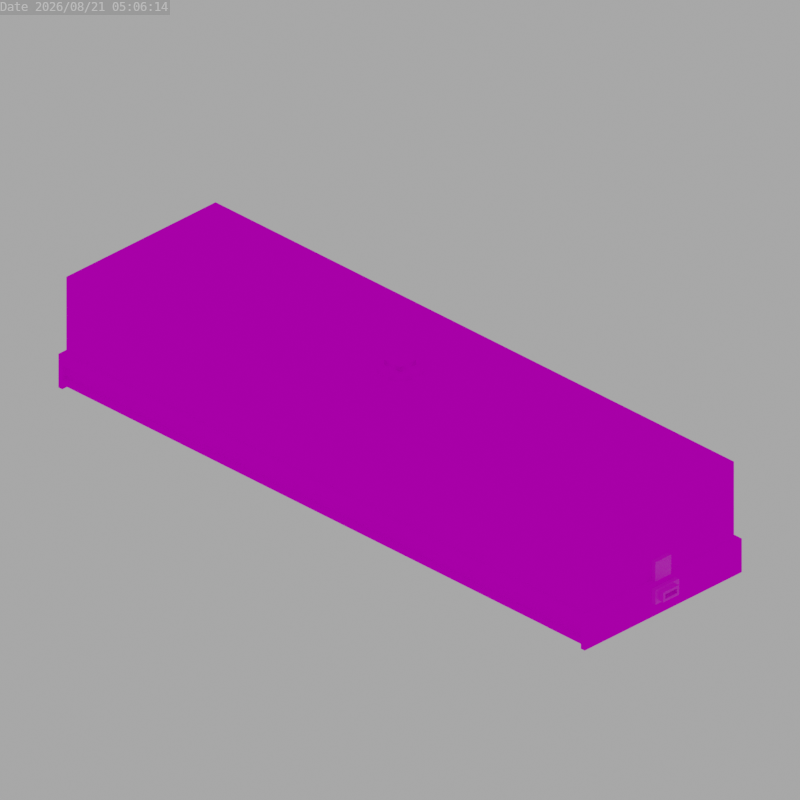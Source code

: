 # Source: kitsune_elysia_mk2_javelin_tank.blend  (saved by Blender 3.6.13; exported with 4.5.12 LTS)
import bpy
from mathutils import Matrix  # noqa: F401  (used for matrix-valued properties, if any)

bpy.ops.wm.read_factory_settings(use_empty=True)
scene = bpy.context.scene
scene.name = 'Scene'

# ---- images (referenced by path relative to the original .blend; pixels are not part of the script)
import os
ASSET_DIR = os.environ.get("B2B_ASSET_DIR", "")  # directory of the original .blend (textures are referenced by path, not embedded)
HERE = os.path.dirname(os.path.abspath(__file__))  # packed textures are extracted next to this script under _unpacked/

def load_image(name, relpath, width, height, colorspace="sRGB"):
    """Load a texture the original file referenced (path relative to the .blend, or extracted next to this script)."""
    p = next((c for c in (os.path.join(HERE, relpath), os.path.join(ASSET_DIR, relpath)) if relpath and os.path.exists(c)), "")
    if p:
        img = bpy.data.images.load(p, check_existing=True)
        img.name = name
    else:  # same state as the original file: an image datablock whose file is absent (Cycles renders it pink)
        img = bpy.data.images.new(name, width, height)
        img.source = "FILE"
        img.filepath = "//" + (relpath or name)
    img.colorspace_settings.name = colorspace
    return img
img_coupler_png = load_image('coupler.png', 'coupler.png', 1024, 1024, 'sRGB')
img_bogie_png = load_image('bogie.png', 'bogie.png', 1024, 1024, 'sRGB')
img_base_subway_png = load_image('base_subway.png', 'base_subway.png', 1024, 1024, 'sRGB')
img_colour_javelin_coach_png = load_image('colour_javelin_coach.png', 'colour_javelin_coach.png', 1024, 1024, 'sRGB')
img_interior_javelin_coach_png = load_image('interior_javelin_coach.png', 'interior_javelin_coach.png', 1024, 1024, 'sRGB')

# ---- materials (node trees are filled in below, after node groups)
mat_coupler = bpy.data.materials.new('Coupler')
mat_bogies = bpy.data.materials.new('Bogies')
mat_bogies.alpha_threshold = 0.0
mat_bogies.roughness = 0.5
mat_bogies.line_color = (0.0, 0.0, 0.0, 1.0)
mat_base = bpy.data.materials.new('Base')
mat_colour_javelin = bpy.data.materials.new('Colour Javelin')
mat_interior_javelin = bpy.data.materials.new('Interior Javelin')

# ---- node groups
ng_auto_smooth = bpy.data.node_groups.new('Auto Smooth', 'GeometryNodeTree')
_s = ng_auto_smooth.interface.new_socket(name='Geometry', in_out='OUTPUT', socket_type='NodeSocketGeometry')
_s = ng_auto_smooth.interface.new_socket(name='Geometry', in_out='INPUT', socket_type='NodeSocketGeometry')
_s = ng_auto_smooth.interface.new_socket(name='Angle', in_out='INPUT', socket_type='NodeSocketFloat')
_s.subtype = 'ANGLE'
_s.min_value = 0.0
_s.max_value = 3.142
ng_auto_smooth.is_modifier = True
_N = ng_auto_smooth.nodes; _L = ng_auto_smooth.links
n0 = _N.new('NodeGroupOutput'); n0.name = 'Group Output'; n0.location = (480, -100)
n1 = _N.new('NodeGroupInput'); n1.name = 'Group Input'; n1.location = (-420, -300)
n2 = _N.new('NodeGroupInput'); n2.name = 'Group Input.001'; n2.location = (-60, -100)
n3 = _N.new('GeometryNodeSetShadeSmooth'); n3.name = 'Set Shade Smooth'; n3.location = (120, -100)
n3.domain = 'EDGE'
n4 = _N.new('GeometryNodeSetShadeSmooth'); n4.name = 'Set Shade Smooth.001'; n4.location = (300, -100)
n5 = _N.new('GeometryNodeInputMeshEdgeAngle'); n5.name = 'Edge Angle'; n5.location = (-420, -220)
n6 = _N.new('GeometryNodeInputEdgeSmooth'); n6.name = 'Is Edge Smooth'; n6.location = (-60, -160)
n7 = _N.new('GeometryNodeInputShadeSmooth'); n7.name = 'Is Face Smooth'; n7.location = (-240, -340)
n8 = _N.new('FunctionNodeBooleanMath'); n8.name = 'Boolean Math'; n8.location = (-60, -220)
n9 = _N.new('FunctionNodeCompare'); n9.name = 'Compare'; n9.location = (-240, -180)
n9.operation = 'LESS_EQUAL'
_L.new(n5.outputs[0], n9.inputs[0])
_L.new(n4.outputs[0], n0.inputs[0])
_L.new(n1.outputs[1], n9.inputs[1])
_L.new(n9.outputs[0], n8.inputs[0])
_L.new(n7.outputs[0], n8.inputs[1])
_L.new(n2.outputs[0], n3.inputs[0])
_L.new(n6.outputs[0], n3.inputs[1])
_L.new(n3.outputs[0], n4.inputs[0])
_L.new(n8.outputs[0], n3.inputs[2])
n0.is_active_output = True

# ---- material node trees
mat_coupler.use_nodes = True; mat_coupler.node_tree.nodes.clear()
_N = mat_coupler.node_tree.nodes; _L = mat_coupler.node_tree.links
n0 = _N.new('ShaderNodeBsdfPrincipled'); n0.name = 'Principled BSDF'; n0.location = (10, 300)
n0.distribution = 'GGX'
n0.subsurface_method = 'RANDOM_WALK_SKIN'
n0.inputs[3].default_value = 1.45
n0.inputs[27].default_value = (0.0, 0.0, 0.0, 1.0)
n0.inputs[28].default_value = 1.0
n1 = _N.new('ShaderNodeOutputMaterial'); n1.name = 'Material Output'; n1.location = (300, 300)
n2 = _N.new('ShaderNodeTexImage'); n2.name = 'Image Texture'; n2.location = (-280, 280)
n2.image = img_coupler_png
n2.interpolation = 'Closest'
_L.new(n0.outputs[0], n1.inputs[0])
_L.new(n2.outputs[0], n0.inputs[0])
n1.is_active_output = True
mat_bogies.use_nodes = True; mat_bogies.node_tree.nodes.clear()
_N = mat_bogies.node_tree.nodes; _L = mat_bogies.node_tree.links
n0 = _N.new('ShaderNodeOutputMaterial'); n0.name = 'Material Output'; n0.location = (300, 300)
n1 = _N.new('ShaderNodeBsdfPrincipled'); n1.name = 'Principled BSDF'; n1.location = (10, 300)
n1.distribution = 'GGX'
n1.subsurface_method = 'RANDOM_WALK_SKIN'
n1.inputs[3].default_value = 1.45
n1.inputs[27].default_value = (0.0, 0.0, 0.0, 1.0)
n1.inputs[28].default_value = 1.0
n2 = _N.new('ShaderNodeTexImage'); n2.name = 'Image Texture'; n2.location = (-280, 280)
n2.image = img_bogie_png
n2.interpolation = 'Closest'
_L.new(n1.outputs[0], n0.inputs[0])
_L.new(n2.outputs[0], n1.inputs[0])
_L.new(n2.outputs[1], n1.inputs[4])
n0.is_active_output = True
mat_base.use_nodes = True; mat_base.node_tree.nodes.clear()
_N = mat_base.node_tree.nodes; _L = mat_base.node_tree.links
n0 = _N.new('ShaderNodeBsdfPrincipled'); n0.name = 'Principled BSDF'; n0.location = (10, 300)
n0.distribution = 'GGX'
n0.subsurface_method = 'RANDOM_WALK_SKIN'
n0.inputs[2].default_value = 0.0
n0.inputs[3].default_value = 1.45
n0.inputs[13].default_value = 0.0
n0.inputs[20].default_value = 0.0
n0.inputs[27].default_value = (0.0, 0.0, 0.0, 1.0)
n1 = _N.new('ShaderNodeOutputMaterial'); n1.name = 'Material Output'; n1.location = (300, 300)
n2 = _N.new('ShaderNodeTexImage'); n2.name = 'Image Texture'; n2.location = (-280, 280)
n2.image = img_base_subway_png
n2.interpolation = 'Closest'
_L.new(n0.outputs[0], n1.inputs[0])
_L.new(n2.outputs[0], n0.inputs[0])
_L.new(n2.outputs[1], n0.inputs[4])
n1.is_active_output = True
mat_colour_javelin.use_nodes = True; mat_colour_javelin.node_tree.nodes.clear()
_N = mat_colour_javelin.node_tree.nodes; _L = mat_colour_javelin.node_tree.links
n0 = _N.new('ShaderNodeBsdfPrincipled'); n0.name = 'Principled BSDF'; n0.location = (10, 300)
n0.distribution = 'GGX'
n0.subsurface_method = 'RANDOM_WALK_SKIN'
n0.inputs[2].default_value = 0.0
n0.inputs[3].default_value = 1.45
n0.inputs[13].default_value = 0.0
n0.inputs[20].default_value = 0.0
n0.inputs[27].default_value = (0.0, 0.0, 0.0, 1.0)
n1 = _N.new('ShaderNodeOutputMaterial'); n1.name = 'Material Output'; n1.location = (300, 300)
n2 = _N.new('ShaderNodeTexImage'); n2.name = 'Image Texture'; n2.location = (-280, 280)
n2.image = img_colour_javelin_coach_png
n2.interpolation = 'Closest'
_L.new(n0.outputs[0], n1.inputs[0])
_L.new(n2.outputs[0], n0.inputs[0])
_L.new(n2.outputs[1], n0.inputs[4])
n1.is_active_output = True
mat_interior_javelin.use_nodes = True; mat_interior_javelin.node_tree.nodes.clear()
_N = mat_interior_javelin.node_tree.nodes; _L = mat_interior_javelin.node_tree.links
n0 = _N.new('ShaderNodeBsdfPrincipled'); n0.name = 'Principled BSDF'; n0.location = (10, 300)
n0.distribution = 'GGX'
n0.subsurface_method = 'RANDOM_WALK_SKIN'
n0.inputs[2].default_value = 0.0
n0.inputs[3].default_value = 1.45
n0.inputs[13].default_value = 0.0
n0.inputs[20].default_value = 0.0
n0.inputs[27].default_value = (0.0, 0.0, 0.0, 1.0)
n1 = _N.new('ShaderNodeOutputMaterial'); n1.name = 'Material Output'; n1.location = (300, 300)
n2 = _N.new('ShaderNodeTexImage'); n2.name = 'Image Texture'; n2.location = (-280, 280)
n2.image = img_interior_javelin_coach_png
n2.interpolation = 'Closest'
_L.new(n0.outputs[0], n1.inputs[0])
_L.new(n2.outputs[0], n0.inputs[0])
_L.new(n2.outputs[1], n0.inputs[4])
n1.is_active_output = True

# ---- world
world_world = bpy.data.worlds.new('World'); scene.world = world_world
world_world.use_nodes = True; world_world.node_tree.nodes.clear()
_N = world_world.node_tree.nodes; _L = world_world.node_tree.links
n0 = _N.new('ShaderNodeOutputWorld'); n0.name = 'World Output'; n0.location = (300, 300)
n1 = _N.new('ShaderNodeBackground'); n1.name = 'Background'; n1.location = (10, 300)
n1.inputs[0].default_value = (0.05088, 0.05088, 0.05088, 1.0)
n1.inputs[1].default_value = 8.0
_L.new(n1.outputs[0], n0.inputs[0])
n0.is_active_output = True
world_world.color = (0.05088, 0.05088, 0.05088)
world_world.use_sun_shadow = False
world_world.sun_shadow_jitter_overblur = 0.0

# ---- cameras
cam_camera = bpy.data.cameras.new('Camera')
cam_camera.type = 'ORTHO'
cam_camera.ortho_scale = 9.0

# ---- meshes
me_cube_023 = bpy.data.meshes.new('Cube.023')
me_cube_023.from_pydata([(-1.0, -3.0, 0.0), (-1.0, -3.0, 3.0), (-1.0, 3.0, 0.0), (-1.0, 3.0, 3.0), (0.0, -3.0, 0.0), (0.0, -3.0, 3.0), (0.0, 3.0, 0.0), (0.0, 3.0, 3.0), (-2.0, -1.5, 1.0), (-2.0, -1.5, 2.0), (-2.0, 1.5, 1.0), (-2.0, 1.5, 2.0), (-1.0, -2.0, 0.5), (-1.0, -2.0, 2.5), (-1.0, 2.0, 0.5), (-1.0, 2.0, 2.5), (-2.0, 2.0, 0.5), (-2.0, -2.0, 0.5), (-2.0, -2.0, 2.5), (-2.0, 2.0, 2.5), (-1.0, 1.5, 1.0), (-1.0, -1.5, 1.0), (-1.0, -1.5, 2.0), (-1.0, 1.5, 2.0)], [], [(0, 1, 3, 2), (2, 3, 7, 6), (4, 5, 1, 0), (2, 6, 4, 0), (7, 3, 1, 5), (10, 8, 21, 20), (16, 19, 15, 14), (12, 13, 18, 17), (16, 14, 12, 17), (15, 19, 18, 13), (8, 10, 16, 17), (9, 8, 17, 18), (11, 9, 18, 19), (10, 11, 19, 16), (11, 10, 20, 23), (8, 9, 22, 21), (9, 11, 23, 22)])
me_cube_023.polygons.foreach_set('use_smooth', [True] * 17)
_uv = me_cube_023.uv_layers.new(name='UVMap')
_uv.uv.foreach_set('vector', [0.375, 0.25, 0.375, 0.4375, 0.75, 0.4375, 0.75, 0.25, 0.625, 0.625, 0.625, 0.4375, 0.6875, 0.4375, 0.6875, 0.625, 0.75, 0.4375, 0.75, 0.625, 0.6875, 0.625, 0.6875, 0.4375, 0.625, 0.625, 0.6875, 0.625, 0.6875, 1.0, 0.625, 1.0, 0.75, 1.0, 0.6875, 1.0, 0.6875, 0.625, 0.75, 0.625, 0.4375, 0.625, 0.4375, 0.4375, 0.5, 0.4375, 0.5, 0.625, 0.3125, 0.375, 0.3125, 0.25, 0.375, 0.25, 0.375, 0.375, 0.375, 0.625, 0.375, 0.75, 0.3125, 0.75, 0.3125, 0.625, 0.3125, 0.375, 0.375, 0.375, 0.375, 0.625, 0.3125, 0.625, 0.375, 1.0, 0.3125, 1.0, 0.3125, 0.75, 0.375, 0.75, 0.1562, 0.1562, 0.3438, 0.1562, 0.375, 0.125, 0.125, 0.125, 0.1562, 0.2188, 0.1562, 0.1562, 0.125, 0.125, 0.125, 0.25, 0.3438, 0.2188, 0.1562, 0.2188, 0.125, 0.25, 0.375, 0.25, 0.3438, 0.1562, 0.3438, 0.2188, 0.375, 0.25, 0.375, 0.125, 0.5, 0.5, 0.5, 0.4375, 0.5625, 0.4375, 0.5625, 0.5, 0.5, 0.5625, 0.5, 0.625, 0.5625, 0.625, 0.5625, 0.5625, 0.375, 0.4375, 0.375, 0.625, 0.4375, 0.625, 0.4375, 0.4375])
me_cube_023.materials.append(mat_coupler)
me_cube_023.update()
me_cube_007 = bpy.data.meshes.new('Cube.007')
me_cube_007.from_pydata([(3.5, 4.0, 1.5), (1.5, 4.0, 3.5), (1.5, 4.0, -3.5), (3.5, 4.0, -1.5), (-1.5, 4.0, 3.5), (-3.5, 4.0, 1.5), (-3.5, 4.0, -1.5), (-1.5, 4.0, -3.5), (-2.5, 5.0, -1.5), (-1.5, 5.0, -2.5), (-1.5, 5.0, 2.5), (-2.5, 5.0, 1.5), (-1.5, 6.0, -2.5), (-2.5, 6.0, -1.5), (-2.5, 6.0, 1.5), (-1.5, 6.0, 2.5), (1.5, 5.0, -2.5), (2.5, 5.0, -1.5), (2.5, 5.0, 1.5), (1.5, 5.0, 2.5), (2.5, 6.0, -1.5), (1.5, 6.0, -2.5), (1.5, 6.0, 2.5), (2.5, 6.0, 1.5), (-0.5, 6.0, -1.5), (-1.5, 6.0, -0.5), (-1.5, 6.0, 0.5), (-0.5, 6.0, 1.5), (1.5, 6.0, -0.5), (0.5, 6.0, -1.5), (0.5, 6.0, 1.5), (1.5, 6.0, 0.5), (-0.5, 5.0, 1.5), (0.5, 5.0, 1.5), (-1.5, 5.0, -0.5), (-1.5, 5.0, 0.5), (-0.5, 5.0, -1.5), (0.5, 5.0, -1.5), (1.5, 5.0, 0.5), (1.5, 5.0, -0.5), (-0.5, 9.0, -0.5), (0.5, 9.0, 0.5), (0.5, 0.0, 0.5), (-0.5, 0.0, 0.5), (0.5, 9.0, -0.5), (-0.5, 9.0, 0.5), (0.5, 0.0, -0.5), (-0.5, 0.0, -0.5), (3.5, -4.0, 1.5), (1.5, -4.0, 3.5), (1.5, -4.0, -3.5), (3.5, -4.0, -1.5), (-1.5, -4.0, 3.5), (-3.5, -4.0, 1.5), (-3.5, -4.0, -1.5), (-1.5, -4.0, -3.5), (-2.5, -5.0, -1.5), (-1.5, -5.0, -2.5), (-1.5, -5.0, 2.5), (-2.5, -5.0, 1.5), (-1.5, -6.0, -2.5), (-2.5, -6.0, -1.5), (-2.5, -6.0, 1.5), (-1.5, -6.0, 2.5), (1.5, -5.0, -2.5), (2.5, -5.0, -1.5), (2.5, -5.0, 1.5), (1.5, -5.0, 2.5), (2.5, -6.0, -1.5), (1.5, -6.0, -2.5), (1.5, -6.0, 2.5), (2.5, -6.0, 1.5), (-0.5, -6.0, -1.5), (-1.5, -6.0, -0.5), (-1.5, -6.0, 0.5), (-0.5, -6.0, 1.5), (1.5, -6.0, -0.5), (0.5, -6.0, -1.5), (0.5, -6.0, 1.5), (1.5, -6.0, 0.5), (-0.5, -5.0, 1.5), (0.5, -5.0, 1.5), (-1.5, -5.0, -0.5), (-1.5, -5.0, 0.5), (-0.5, -5.0, -1.5), (0.5, -5.0, -1.5), (1.5, -5.0, 0.5), (1.5, -5.0, -0.5), (-0.5, -9.0, 0.5), (0.5, -9.0, 0.5), (0.5, -9.0, -0.5), (-0.5, -9.0, -0.5)], [], [(19, 10, 4, 1), (20, 23, 18, 17), (22, 15, 10, 19), (8, 11, 14, 13), (12, 9, 8, 13), (10, 15, 14, 11), (16, 21, 20, 17), (22, 19, 18, 23), (12, 21, 16, 9), (16, 17, 3, 2), (9, 16, 2, 7), (10, 11, 5, 4), (8, 9, 7, 6), (17, 18, 0, 3), (11, 8, 6, 5), (18, 19, 1, 0), (28, 39, 38, 31), (25, 26, 35, 34), (30, 33, 32, 27), (22, 30, 27, 15), (14, 26, 25, 13), (15, 27, 26, 14), (12, 24, 29, 21), (13, 25, 24, 12), (21, 29, 28, 20), (20, 28, 31, 23), (23, 31, 30, 22), (27, 32, 35, 26), (24, 36, 37, 29), (24, 25, 34, 36), (29, 37, 39, 28), (1, 4, 5, 6, 7, 2, 3, 0), (30, 31, 38, 33), (32, 33, 38, 39, 37, 36, 34, 35), (40, 45, 41, 44), (44, 41, 42, 46), (45, 40, 47, 43), (41, 45, 43, 42), (40, 44, 46, 47), (67, 49, 52, 58), (68, 65, 66, 71), (70, 67, 58, 63), (56, 61, 62, 59), (60, 61, 56, 57), (58, 59, 62, 63), (64, 65, 68, 69), (70, 71, 66, 67), (60, 57, 64, 69), (64, 50, 51, 65), (57, 55, 50, 64), (58, 52, 53, 59), (56, 54, 55, 57), (65, 51, 48, 66), (59, 53, 54, 56), (66, 48, 49, 67), (76, 79, 86, 87), (73, 82, 83, 74), (78, 75, 80, 81), (70, 63, 75, 78), (62, 61, 73, 74), (63, 62, 74, 75), (60, 69, 77, 72), (61, 60, 72, 73), (69, 68, 76, 77), (68, 71, 79, 76), (71, 70, 78, 79), (75, 74, 83, 80), (72, 77, 85, 84), (72, 84, 82, 73), (77, 76, 87, 85), (49, 48, 51, 50, 55, 54, 53, 52), (78, 81, 86, 79), (80, 83, 82, 84, 85, 87, 86, 81), (91, 90, 89, 88), (90, 46, 42, 89), (88, 43, 47, 91), (89, 42, 43, 88), (91, 47, 46, 90)])
me_cube_007.polygons.foreach_set('use_smooth', [True] * 78)
_k = set([(0, 1), (0, 3), (1, 4), (2, 3), (2, 7), (4, 5), (5, 6), (6, 7), (8, 9), (8, 11), (9, 16), (10, 11), (10, 19), (12, 13), (12, 21), (13, 14), (14, 15), (15, 22), (16, 17), (17, 18), (18, 19), (20, 21), (20, 23), (22, 23), (24, 25), (24, 29), (25, 26), (26, 27), (27, 30), (28, 29), (28, 31), (30, 31), (32, 33), (32, 35), (33, 38), (34, 35), (34, 36), (36, 37), (37, 39), (38, 39), (40, 44), (40, 45), (41, 44), (41, 45), (48, 49), (48, 51), (49, 52), (50, 51), (50, 55), (52, 53), (53, 54), (54, 55), (56, 57), (56, 59), (57, 64), (58, 59), (58, 67), (60, 61), (60, 69), (61, 62), (62, 63), (63, 70), (64, 65), (65, 66), (66, 67), (68, 69), (68, 71), (70, 71), (72, 73), (72, 77), (73, 74), (74, 75), (75, 78), (76, 77), (76, 79), (78, 79), (80, 81), (80, 83), (81, 86), (82, 83), (82, 84), (84, 85), (85, 87), (86, 87), (88, 89), (88, 91), (89, 90), (90, 91)])
me_cube_007.attributes.new('sharp_edge', 'BOOLEAN', 'EDGE').data.foreach_set('value', [ (min(e.vertices), max(e.vertices)) in _k for e in me_cube_007.edges])
_uv = me_cube_007.uv_layers.new(name='UVMap')
_uv.uv.foreach_set('vector', [0.2812, 0.3594, 0.3281, 0.3594, 0.3281, 0.375, 0.2812, 0.375, 0.5625, 0.3438, 0.6094, 0.3438, 0.6094, 0.3281, 0.5625, 0.3281, 0.6094, 0.3594, 0.5625, 0.3594, 0.5625, 0.3438, 0.6094, 0.3438, 0.5625, 0.3125, 0.6094, 0.3125, 0.6094, 0.3281, 0.5625, 0.3281, 0.5469, 0.3281, 0.5469, 0.3125, 0.5625, 0.3125, 0.5625, 0.3281, 0.625, 0.3125, 0.625, 0.3281, 0.6094, 0.3281, 0.6094, 0.3125, 0.5469, 0.3281, 0.5469, 0.3438, 0.5625, 0.3438, 0.5625, 0.3281, 0.625, 0.3438, 0.625, 0.3281, 0.6094, 0.3281, 0.6094, 0.3438, 0.5625, 0.375, 0.6094, 0.375, 0.6094, 0.3594, 0.5625, 0.3594, 0.2812, 0.2812, 0.2656, 0.2969, 0.25, 0.2969, 0.2812, 0.2656, 0.3281, 0.2812, 0.2812, 0.2812, 0.2812, 0.2656, 0.3281, 0.2656, 0.3281, 0.3594, 0.3438, 0.3438, 0.3594, 0.3438, 0.3281, 0.375, 0.3438, 0.2969, 0.3281, 0.2812, 0.3281, 0.2656, 0.3594, 0.2969, 0.2656, 0.2969, 0.2656, 0.3438, 0.25, 0.3438, 0.25, 0.2969, 0.3438, 0.3438, 0.3438, 0.2969, 0.3594, 0.2969, 0.3594, 0.3438, 0.2656, 0.3438, 0.2812, 0.3594, 0.2812, 0.375, 0.25, 0.3438, 0.5, 0.3281, 0.5156, 0.3281, 0.5156, 0.3438, 0.5, 0.3438, 0.5156, 0.3281, 0.5156, 0.3438, 0.5312, 0.3438, 0.5312, 0.3281, 0.5156, 0.3594, 0.5156, 0.375, 0.5312, 0.375, 0.5312, 0.3594, 0.1719, 0.3594, 0.1875, 0.3438, 0.2031, 0.3438, 0.2188, 0.3594, 0.2344, 0.3438, 0.2188, 0.3281, 0.2188, 0.3125, 0.2344, 0.2969, 0.2188, 0.3594, 0.2031, 0.3438, 0.2188, 0.3281, 0.2344, 0.3438, 0.2188, 0.2812, 0.2031, 0.2969, 0.1875, 0.2969, 0.1719, 0.2812, 0.2344, 0.2969, 0.2188, 0.3125, 0.2031, 0.2969, 0.2188, 0.2812, 0.1719, 0.2812, 0.1875, 0.2969, 0.1719, 0.3125, 0.1562, 0.2969, 0.1562, 0.2969, 0.1719, 0.3125, 0.1719, 0.3281, 0.1562, 0.3438, 0.1562, 0.3438, 0.1719, 0.3281, 0.1875, 0.3438, 0.1719, 0.3594, 0.5156, 0.3594, 0.5312, 0.3594, 0.5312, 0.3438, 0.5156, 0.3438, 0.5156, 0.3594, 0.5156, 0.375, 0.5, 0.375, 0.5, 0.3594, 0.5156, 0.3125, 0.5156, 0.3281, 0.5312, 0.3281, 0.5312, 0.3125, 0.5, 0.3125, 0.5156, 0.3125, 0.5156, 0.3281, 0.5, 0.3281, 0.4062, 0.375, 0.4531, 0.375, 0.4844, 0.3438, 0.4844, 0.2969, 0.4531, 0.2656, 0.4062, 0.2656, 0.375, 0.2969, 0.375, 0.3438, 0.5, 0.3594, 0.5, 0.3438, 0.5156, 0.3438, 0.5156, 0.3594, 0.125, 0.3438, 0.1094, 0.3438, 0.09375, 0.3281, 0.09375, 0.3125, 0.1094, 0.2969, 0.125, 0.2969, 0.1406, 0.3125, 0.1406, 0.3281, 0.1562, 0.25, 0.1562, 0.2656, 0.1719, 0.2656, 0.1719, 0.25, 0.09375, 0.2656, 0.1094, 0.2656, 0.1094, 0.125, 0.09375, 0.125, 0.125, 0.2656, 0.1094, 0.2656, 0.1094, 0.125, 0.125, 0.125, 0.125, 0.125, 0.1406, 0.125, 0.1406, 0.2656, 0.125, 0.2656, 0.1562, 0.125, 0.1406, 0.125, 0.1406, 0.2656, 0.1562, 0.2656, 0.2812, 0.3594, 0.2812, 0.375, 0.3281, 0.375, 0.3281, 0.3594, 0.5625, 0.3438, 0.5625, 0.3281, 0.6094, 0.3281, 0.6094, 0.3438, 0.6094, 0.3594, 0.6094, 0.3438, 0.5625, 0.3438, 0.5625, 0.3594, 0.5625, 0.3125, 0.5625, 0.3281, 0.6094, 0.3281, 0.6094, 0.3125, 0.5469, 0.3281, 0.5625, 0.3281, 0.5625, 0.3125, 0.5469, 0.3125, 0.625, 0.3125, 0.6094, 0.3125, 0.6094, 0.3281, 0.625, 0.3281, 0.5469, 0.3281, 0.5625, 0.3281, 0.5625, 0.3438, 0.5469, 0.3438, 0.625, 0.3438, 0.6094, 0.3438, 0.6094, 0.3281, 0.625, 0.3281, 0.5625, 0.375, 0.5625, 0.3594, 0.6094, 0.3594, 0.6094, 0.375, 0.2812, 0.2812, 0.2812, 0.2656, 0.25, 0.2969, 0.2656, 0.2969, 0.3281, 0.2812, 0.3281, 0.2656, 0.2812, 0.2656, 0.2812, 0.2812, 0.3281, 0.3594, 0.3281, 0.375, 0.3594, 0.3438, 0.3438, 0.3438, 0.3438, 0.2969, 0.3594, 0.2969, 0.3281, 0.2656, 0.3281, 0.2812, 0.2656, 0.2969, 0.25, 0.2969, 0.25, 0.3438, 0.2656, 0.3438, 0.3438, 0.3438, 0.3594, 0.3438, 0.3594, 0.2969, 0.3438, 0.2969, 0.2656, 0.3438, 0.25, 0.3438, 0.2812, 0.375, 0.2812, 0.3594, 0.5, 0.3281, 0.5, 0.3438, 0.5156, 0.3438, 0.5156, 0.3281, 0.5156, 0.3281, 0.5312, 0.3281, 0.5312, 0.3438, 0.5156, 0.3438, 0.5156, 0.3594, 0.5312, 0.3594, 0.5312, 0.375, 0.5156, 0.375, 0.1719, 0.3594, 0.2188, 0.3594, 0.2031, 0.3438, 0.1875, 0.3438, 0.2344, 0.3438, 0.2344, 0.2969, 0.2188, 0.3125, 0.2188, 0.3281, 0.2188, 0.3594, 0.2344, 0.3438, 0.2188, 0.3281, 0.2031, 0.3438, 0.2188, 0.2812, 0.1719, 0.2812, 0.1875, 0.2969, 0.2031, 0.2969, 0.2344, 0.2969, 0.2188, 0.2812, 0.2031, 0.2969, 0.2188, 0.3125, 0.1719, 0.2812, 0.1562, 0.2969, 0.1719, 0.3125, 0.1875, 0.2969, 0.1562, 0.2969, 0.1562, 0.3438, 0.1719, 0.3281, 0.1719, 0.3125, 0.1562, 0.3438, 0.1719, 0.3594, 0.1875, 0.3438, 0.1719, 0.3281, 0.5156, 0.3594, 0.5156, 0.3438, 0.5312, 0.3438, 0.5312, 0.3594, 0.5156, 0.3594, 0.5, 0.3594, 0.5, 0.375, 0.5156, 0.375, 0.5156, 0.3125, 0.5312, 0.3125, 0.5312, 0.3281, 0.5156, 0.3281, 0.5, 0.3125, 0.5, 0.3281, 0.5156, 0.3281, 0.5156, 0.3125, 0.4062, 0.375, 0.375, 0.3438, 0.375, 0.2969, 0.4062, 0.2656, 0.4531, 0.2656, 0.4844, 0.2969, 0.4844, 0.3438, 0.4531, 0.375, 0.5, 0.3594, 0.5156, 0.3594, 0.5156, 0.3438, 0.5, 0.3438, 0.125, 0.3438, 0.1406, 0.3281, 0.1406, 0.3125, 0.125, 0.2969, 0.1094, 0.2969, 0.09375, 0.3125, 0.09375, 0.3281, 0.1094, 0.3438, 0.1562, 0.25, 0.1719, 0.25, 0.1719, 0.2656, 0.1562, 0.2656, 0.09375, 0.2656, 0.09375, 0.125, 0.1094, 0.125, 0.1094, 0.2656, 0.125, 0.2656, 0.125, 0.125, 0.1094, 0.125, 0.1094, 0.2656, 0.125, 0.125, 0.125, 0.2656, 0.1406, 0.2656, 0.1406, 0.125, 0.1562, 0.125, 0.1562, 0.2656, 0.1406, 0.2656, 0.1406, 0.125])
me_cube_007.materials.append(mat_bogies)
me_cube_007.update()
me_cube_045 = bpy.data.meshes.new('Cube.045')
me_cube_045.from_pydata([(-2.0, -8.0, -4.0), (-2.0, -8.0, -1.0), (-2.0, -5.0, -1.0), (2.0, -8.0, -4.0), (2.0, -8.0, -1.0), (2.0, -5.0, -1.0), (-2.0, -2.0, 1.0), (-4.0, -5.0, 1.0), (-4.0, -5.0, -2.0), (-10.0, -6.0, -1.0), (-10.0, -7.0, -1.0), (-10.0, -7.0, 0.0), (-3.0, -6.0, 0.0), (-3.0, -5.0, -1.0), (-3.0, -5.0, 0.0), (0.0, -6.0, 0.0), (0.0, -6.0, -1.0), (-10.0, -6.0, 0.0), (-3.0, -6.0, -1.0), (2.0, -2.0, 1.0), (4.0, -5.0, 1.0), (4.0, -5.0, -2.0), (10.0, -6.0, -1.0), (10.0, -7.0, -1.0), (10.0, -7.0, 0.0), (3.0, -6.0, 0.0), (3.0, -5.0, -1.0), (3.0, -5.0, 0.0), (10.0, -6.0, 0.0), (3.0, -6.0, -1.0), (-7.909, -7.6, -2.958), (-7.735, -7.6, -1.973), (-7.909, -6.6, -2.958), (-7.735, -6.6, -1.973), (-2.0, -7.6, -4.0), (-1.826, -7.6, -3.015), (-2.0, -6.6, -4.0), (-1.826, -6.6, -3.015), (7.909, -7.6, -2.958), (7.735, -7.6, -1.973), (7.909, -6.6, -2.958), (7.735, -6.6, -1.973), (2.0, -7.6, -4.0), (1.826, -7.6, -3.015), (2.0, -6.6, -4.0), (1.826, -6.6, -3.015), (-9.0, -8.0, -4.0), (-10.0, -8.0, -3.0), (-10.0, -8.0, -2.0), (-7.0, -8.0, -3.0), (-8.0, -8.0, -4.0), (-8.0, -8.0, -1.0), (-7.0, -8.0, -2.0), (-9.0, -6.0, -1.0), (-8.0, -6.0, -1.0), (-10.0, -6.0, -3.0), (-10.0, -6.0, -2.0), (-9.0, -6.0, -4.0), (-8.0, -6.0, -4.0), (-7.0, -6.0, -2.0), (-7.0, -6.0, -3.0), (9.0, -8.0, -4.0), (10.0, -8.0, -3.0), (10.0, -8.0, -2.0), (9.0, -8.0, -1.0), (7.0, -8.0, -3.0), (8.0, -8.0, -4.0), (8.0, -8.0, -1.0), (7.0, -8.0, -2.0), (9.0, -6.0, -1.0), (8.0, -6.0, -1.0), (10.0, -6.0, -3.0), (10.0, -6.0, -2.0), (9.0, -6.0, -4.0), (8.0, -6.0, -4.0), (7.0, -6.0, -2.0), (7.0, -6.0, -3.0), (-9.0, -8.0, -1.0), (-9.0, -7.0, -1.0), (-8.0, -7.0, -1.0), (9.0, -7.0, -1.0), (8.0, -7.0, -1.0), (-2.0, 8.0, -4.0), (-2.0, 8.0, -1.0), (-2.0, 5.0, -1.0), (2.0, 8.0, -4.0), (2.0, 8.0, -1.0), (2.0, 5.0, -1.0), (-2.0, 2.0, 1.0), (-4.0, 5.0, 1.0), (-4.0, 5.0, -2.0), (-10.0, 6.0, -1.0), (-10.0, 7.0, -1.0), (-10.0, 7.0, 0.0), (-3.0, 6.0, 0.0), (-3.0, 5.0, -1.0), (-3.0, 5.0, 0.0), (0.0, 6.0, 0.0), (0.0, 6.0, -1.0), (-10.0, 6.0, 0.0), (-3.0, 6.0, -1.0), (2.0, 2.0, 1.0), (4.0, 5.0, 1.0), (4.0, 5.0, -2.0), (10.0, 6.0, -1.0), (10.0, 7.0, -1.0), (10.0, 7.0, 0.0), (3.0, 6.0, 0.0), (3.0, 5.0, -1.0), (3.0, 5.0, 0.0), (10.0, 6.0, 0.0), (3.0, 6.0, -1.0), (-7.909, 7.6, -2.958), (-7.735, 7.6, -1.973), (-7.909, 6.6, -2.958), (-7.735, 6.6, -1.973), (-2.0, 7.6, -4.0), (-1.826, 7.6, -3.015), (-2.0, 6.6, -4.0), (-1.826, 6.6, -3.015), (7.909, 7.6, -2.958), (7.735, 7.6, -1.973), (7.909, 6.6, -2.958), (7.735, 6.6, -1.973), (2.0, 7.6, -4.0), (1.826, 7.6, -3.015), (2.0, 6.6, -4.0), (1.826, 6.6, -3.015), (-9.0, 8.0, -4.0), (-10.0, 8.0, -3.0), (-10.0, 8.0, -2.0), (-7.0, 8.0, -3.0), (-8.0, 8.0, -4.0), (-8.0, 8.0, -1.0), (-7.0, 8.0, -2.0), (-9.0, 6.0, -1.0), (-8.0, 6.0, -1.0), (-10.0, 6.0, -3.0), (-10.0, 6.0, -2.0), (-9.0, 6.0, -4.0), (-8.0, 6.0, -4.0), (-7.0, 6.0, -2.0), (-7.0, 6.0, -3.0), (9.0, 8.0, -4.0), (10.0, 8.0, -3.0), (10.0, 8.0, -2.0), (9.0, 8.0, -1.0), (7.0, 8.0, -3.0), (8.0, 8.0, -4.0), (8.0, 8.0, -1.0), (7.0, 8.0, -2.0), (9.0, 6.0, -1.0), (8.0, 6.0, -1.0), (10.0, 6.0, -3.0), (10.0, 6.0, -2.0), (9.0, 6.0, -4.0), (8.0, 6.0, -4.0), (7.0, 6.0, -2.0), (7.0, 6.0, -3.0), (-9.0, 8.0, -1.0), (-9.0, 7.0, -1.0), (-8.0, 7.0, -1.0), (9.0, 7.0, -1.0), (8.0, 7.0, -1.0), (-2.0, -2.0, 2.0), (2.0, -2.0, 2.0), (-2.0, 2.0, 2.0), (2.0, 2.0, 2.0)], [], [(82, 85, 3, 0), (1, 4, 5, 2), (0, 3, 4, 1), (15, 25, 27, 14, 12), (103, 102, 20, 21), (11, 24, 28, 15, 17), (17, 9, 10, 11), (18, 12, 14, 13), (22, 23, 10, 9, 16), (10, 23, 24, 11), (8, 21, 20, 7), (103, 21, 8, 90), (9, 17, 12, 18), (28, 24, 23, 22), (29, 26, 27, 25), (89, 7, 20, 102), (84, 83, 82, 0, 1, 2), (22, 29, 25, 28), (29, 16, 18, 13, 26), (85, 86, 87, 5, 4, 3), (32, 33, 37, 36), (34, 35, 31, 30), (32, 36, 34, 30), (37, 33, 31, 35), (40, 44, 45, 41), (42, 38, 39, 43), (40, 38, 42, 44), (45, 43, 39, 41), (49, 60, 59, 52), (47, 48, 56, 55), (77, 53, 56, 48), (46, 57, 58, 50), (46, 47, 55, 57), (50, 58, 60, 49), (51, 52, 59, 54), (53, 54, 59, 60, 58, 57, 55, 56), (46, 50, 49, 52, 51, 77, 48, 47), (65, 68, 75, 76), (62, 71, 72, 63), (64, 63, 72, 69), (61, 66, 74, 73), (61, 73, 71, 62), (66, 65, 76, 74), (67, 70, 75, 68), (69, 72, 71, 73, 74, 76, 75, 70), (61, 62, 63, 64, 67, 68, 65, 66), (51, 79, 78, 77), (67, 64, 80, 81), (83, 84, 87, 86), (82, 83, 86, 85), (97, 94, 96, 109, 107), (93, 99, 97, 110, 106), (99, 93, 92, 91), (100, 95, 96, 94), (104, 98, 91, 92, 105), (92, 93, 106, 105), (90, 89, 102, 103), (91, 100, 94, 99), (110, 104, 105, 106), (111, 107, 109, 108), (104, 110, 107, 111), (111, 108, 95, 100, 98), (114, 118, 119, 115), (116, 112, 113, 117), (114, 112, 116, 118), (119, 117, 113, 115), (122, 123, 127, 126), (124, 125, 121, 120), (122, 126, 124, 120), (127, 123, 121, 125), (131, 134, 141, 142), (129, 137, 138, 130), (159, 130, 138, 135), (128, 132, 140, 139), (128, 139, 137, 129), (132, 131, 142, 140), (133, 136, 141, 134), (135, 138, 137, 139, 140, 142, 141, 136), (128, 129, 130, 159, 133, 134, 131, 132), (147, 158, 157, 150), (144, 145, 154, 153), (146, 151, 154, 145), (143, 155, 156, 148), (143, 144, 153, 155), (148, 156, 158, 147), (149, 150, 157, 152), (151, 152, 157, 158, 156, 155, 153, 154), (143, 148, 147, 150, 149, 146, 145, 144), (133, 159, 160, 161), (149, 163, 162, 146), (90, 8, 7, 89), (88, 166, 167, 101), (101, 167, 165, 19), (6, 19, 165, 164), (88, 6, 164, 166)])
me_cube_045.polygons.foreach_set('use_smooth', [True] * 95)
_k = set([(0, 1), (0, 3), (0, 82), (1, 2), (1, 4), (3, 4), (3, 85), (4, 5), (6, 164), (7, 8), (7, 20), (7, 89), (8, 21), (8, 90), (9, 10), (9, 17), (10, 11), (10, 23), (11, 17), (11, 24), (12, 14), (12, 18), (13, 18), (19, 165), (20, 21), (20, 102), (21, 103), (22, 23), (22, 28), (23, 24), (24, 28), (25, 27), (25, 29), (26, 29), (30, 34), (31, 35), (32, 36), (33, 37), (38, 42), (39, 43), (40, 44), (41, 45), (46, 47), (46, 50), (47, 48), (48, 77), (49, 50), (49, 52), (51, 52), (51, 77), (53, 56), (54, 59), (55, 56), (55, 57), (57, 58), (58, 60), (59, 60), (61, 62), (61, 66), (62, 63), (63, 64), (64, 67), (65, 66), (65, 68), (67, 68), (69, 72), (70, 75), (71, 72), (71, 73), (73, 74), (74, 76), (75, 76), (82, 83), (82, 85), (83, 84), (83, 86), (85, 86), (86, 87), (88, 166), (89, 90), (89, 102), (90, 103), (91, 92), (91, 99), (92, 93), (92, 105), (93, 99), (93, 106), (94, 96), (94, 100), (95, 100), (101, 167), (102, 103), (104, 105), (104, 110), (105, 106), (106, 110), (107, 109), (107, 111), (108, 111), (112, 116), (113, 117), (114, 118), (115, 119), (120, 124), (121, 125), (122, 126), (123, 127), (128, 129), (128, 132), (129, 130), (130, 159), (131, 132), (131, 134), (133, 134), (133, 159), (135, 138), (136, 141), (137, 138), (137, 139), (139, 140), (140, 142), (141, 142), (143, 144), (143, 148), (144, 145), (145, 146), (146, 149), (147, 148), (147, 150), (149, 150), (151, 154), (152, 157), (153, 154), (153, 155), (155, 156), (156, 158), (157, 158)])
me_cube_045.attributes.new('sharp_edge', 'BOOLEAN', 'EDGE').data.foreach_set('value', [ (min(e.vertices), max(e.vertices)) in _k for e in me_cube_045.edges])
_uv = me_cube_045.uv_layers.new(name='UVMap')
_uv.uv.foreach_set('vector', [0.5469, 1.0, 0.6094, 1.0, 0.6094, 0.75, 0.5469, 0.75, 0.5469, 0.75, 0.6094, 0.75, 0.6094, 0.7969, 0.5469, 0.7969, 0.5469, 0.5625, 0.6094, 0.5625, 0.6094, 0.6094, 0.5469, 0.6094, 0.5781, 0.7812, 0.625, 0.7812, 0.625, 0.7969, 0.5312, 0.7969, 0.5312, 0.7812, 0.9531, 0.5938, 0.9531, 0.6406, 0.7969, 0.6406, 0.7969, 0.5938, 0.4219, 0.7656, 0.7344, 0.7656, 0.7344, 0.7812, 0.5781, 0.7812, 0.4219, 0.7812, 0.9688, 0.625, 0.9688, 0.6094, 0.9844, 0.6094, 0.9844, 0.625, 0.9688, 0.6094, 0.9688, 0.625, 0.9531, 0.625, 0.9531, 0.6094, 0.7344, 0.7812, 0.7344, 0.7656, 0.4219, 0.7656, 0.4219, 0.7812, 0.5781, 0.7812, 0.4219, 0.6094, 0.7344, 0.6094, 0.7344, 0.625, 0.4219, 0.625, 0.5156, 0.5938, 0.6406, 0.5938, 0.6406, 0.6406, 0.5156, 0.6406, 0.6406, 0.9531, 0.6406, 0.7969, 0.5156, 0.7969, 0.5156, 0.9531, 0.4219, 0.6094, 0.4219, 0.625, 0.5312, 0.625, 0.5312, 0.6094, 0.7812, 0.625, 0.7656, 0.625, 0.7656, 0.6094, 0.7812, 0.6094, 0.7812, 0.6094, 0.7969, 0.6094, 0.7969, 0.625, 0.7812, 0.625, 0.5156, 0.9531, 0.5156, 0.7969, 0.6406, 0.7969, 0.6406, 0.9531, 0.7969, 0.6094, 0.75, 0.6094, 0.75, 0.5625, 1.0, 0.5625, 1.0, 0.6094, 0.9531, 0.6094, 0.7344, 0.6094, 0.625, 0.6094, 0.625, 0.625, 0.7344, 0.625, 0.625, 0.7812, 0.5781, 0.7812, 0.5312, 0.7812, 0.5312, 0.7969, 0.625, 0.7969, 1.0, 0.5625, 1.0, 0.6094, 0.9531, 0.6094, 0.7969, 0.6094, 0.75, 0.6094, 0.75, 0.5625, 0.9062, 0.7969, 0.9062, 0.8125, 1.0, 0.8125, 1.0, 0.7969, 1.0, 0.8125, 1.0, 0.8281, 0.9062, 0.8281, 0.9062, 0.8125, 0.9062, 0.8438, 1.0, 0.8438, 1.0, 0.8281, 0.9062, 0.8281, 1.0, 0.7969, 0.9062, 0.7969, 0.9062, 0.7812, 1.0, 0.7812, 0.9062, 0.7969, 1.0, 0.7969, 1.0, 0.8125, 0.9062, 0.8125, 1.0, 0.8125, 0.9062, 0.8125, 0.9062, 0.8281, 1.0, 0.8281, 0.9062, 0.8438, 0.9062, 0.8281, 1.0, 0.8281, 1.0, 0.8438, 1.0, 0.7969, 1.0, 0.7812, 0.9062, 0.7812, 0.9062, 0.7969, 0.75, 0.8125, 0.7812, 0.8125, 0.7812, 0.8281, 0.75, 0.8281, 0.7812, 0.8125, 0.7812, 0.8281, 0.8125, 0.8281, 0.8125, 0.8125, 0.7812, 0.8438, 0.8125, 0.8438, 0.8125, 0.8281, 0.7812, 0.8281, 0.8281, 0.7969, 0.8281, 0.8281, 0.8125, 0.8281, 0.8125, 0.7969, 0.7812, 0.7969, 0.7812, 0.8125, 0.8125, 0.8125, 0.8125, 0.7969, 0.75, 0.7969, 0.7812, 0.7969, 0.7812, 0.8125, 0.75, 0.8125, 0.75, 0.8438, 0.75, 0.8281, 0.7812, 0.8281, 0.7812, 0.8438, 0.8594, 0.8438, 0.875, 0.8438, 0.8906, 0.8281, 0.8906, 0.8125, 0.875, 0.7969, 0.8594, 0.7969, 0.8438, 0.8125, 0.8438, 0.8281, 0.4375, 0.5625, 0.4531, 0.5625, 0.4688, 0.5781, 0.4688, 0.5938, 0.4531, 0.6094, 0.4375, 0.6094, 0.4219, 0.5938, 0.4219, 0.5781, 0.75, 0.8125, 0.75, 0.8281, 0.7812, 0.8281, 0.7812, 0.8125, 0.7812, 0.8125, 0.8125, 0.8125, 0.8125, 0.8281, 0.7812, 0.8281, 0.7812, 0.8438, 0.7812, 0.8281, 0.8125, 0.8281, 0.8125, 0.8438, 0.8281, 0.7969, 0.8125, 0.7969, 0.8125, 0.8281, 0.8281, 0.8281, 0.7812, 0.7969, 0.8125, 0.7969, 0.8125, 0.8125, 0.7812, 0.8125, 0.75, 0.7969, 0.75, 0.8125, 0.7812, 0.8125, 0.7812, 0.7969, 0.75, 0.8438, 0.7812, 0.8438, 0.7812, 0.8281, 0.75, 0.8281, 0.8594, 0.8438, 0.8438, 0.8281, 0.8438, 0.8125, 0.8594, 0.7969, 0.875, 0.7969, 0.8906, 0.8125, 0.8906, 0.8281, 0.875, 0.8438, 0.7031, 0.5625, 0.6875, 0.5781, 0.6875, 0.5938, 0.7031, 0.6094, 0.7188, 0.6094, 0.7344, 0.5938, 0.7344, 0.5781, 0.7188, 0.5625, 0.8125, 0.8281, 0.8125, 0.8438, 0.8281, 0.8438, 0.8281, 0.8281, 0.8125, 0.8281, 0.8281, 0.8281, 0.8281, 0.8438, 0.8125, 0.8438, 0.5469, 1.0, 0.5469, 0.9531, 0.6094, 0.9531, 0.6094, 1.0, 0.5469, 0.5625, 0.5469, 0.6094, 0.6094, 0.6094, 0.6094, 0.5625, 0.5781, 0.9688, 0.5312, 0.9688, 0.5312, 0.9531, 0.625, 0.9531, 0.625, 0.9688, 0.4219, 0.9844, 0.4219, 0.9688, 0.5781, 0.9688, 0.7344, 0.9688, 0.7344, 0.9844, 0.7812, 0.625, 0.7656, 0.625, 0.7656, 0.6094, 0.7812, 0.6094, 0.7812, 0.6094, 0.7969, 0.6094, 0.7969, 0.625, 0.7812, 0.625, 0.7344, 0.7812, 0.5781, 0.7812, 0.4219, 0.7812, 0.4219, 0.7656, 0.7344, 0.7656, 0.4219, 0.6094, 0.4219, 0.625, 0.7344, 0.625, 0.7344, 0.6094, 0.5156, 0.5938, 0.5156, 0.6406, 0.6406, 0.6406, 0.6406, 0.5938, 0.4219, 0.6094, 0.5312, 0.6094, 0.5312, 0.625, 0.4219, 0.625, 0.9688, 0.625, 0.9688, 0.6094, 0.9844, 0.6094, 0.9844, 0.625, 0.9688, 0.6094, 0.9688, 0.625, 0.9531, 0.625, 0.9531, 0.6094, 0.7344, 0.6094, 0.7344, 0.625, 0.625, 0.625, 0.625, 0.6094, 0.625, 0.7812, 0.625, 0.7969, 0.5312, 0.7969, 0.5312, 0.7812, 0.5781, 0.7812, 0.9062, 0.7969, 1.0, 0.7969, 1.0, 0.8125, 0.9062, 0.8125, 1.0, 0.8125, 0.9062, 0.8125, 0.9062, 0.8281, 1.0, 0.8281, 0.9062, 0.8438, 0.9062, 0.8281, 1.0, 0.8281, 1.0, 0.8438, 1.0, 0.7969, 1.0, 0.7812, 0.9062, 0.7812, 0.9062, 0.7969, 0.9062, 0.7969, 0.9062, 0.8125, 1.0, 0.8125, 1.0, 0.7969, 1.0, 0.8125, 1.0, 0.8281, 0.9062, 0.8281, 0.9062, 0.8125, 0.9062, 0.8438, 1.0, 0.8438, 1.0, 0.8281, 0.9062, 0.8281, 1.0, 0.7969, 0.9062, 0.7969, 0.9062, 0.7812, 1.0, 0.7812, 0.75, 0.8125, 0.75, 0.8281, 0.7812, 0.8281, 0.7812, 0.8125, 0.7812, 0.8125, 0.8125, 0.8125, 0.8125, 0.8281, 0.7812, 0.8281, 0.7812, 0.8438, 0.7812, 0.8281, 0.8125, 0.8281, 0.8125, 0.8438, 0.8281, 0.7969, 0.8125, 0.7969, 0.8125, 0.8281, 0.8281, 0.8281, 0.7812, 0.7969, 0.8125, 0.7969, 0.8125, 0.8125, 0.7812, 0.8125, 0.75, 0.7969, 0.75, 0.8125, 0.7812, 0.8125, 0.7812, 0.7969, 0.75, 0.8438, 0.7812, 0.8438, 0.7812, 0.8281, 0.75, 0.8281, 0.8594, 0.8438, 0.8438, 0.8281, 0.8438, 0.8125, 0.8594, 0.7969, 0.875, 0.7969, 0.8906, 0.8125, 0.8906, 0.8281, 0.875, 0.8438, 0.4375, 0.5625, 0.4219, 0.5781, 0.4219, 0.5938, 0.4375, 0.6094, 0.4531, 0.6094, 0.4688, 0.5938, 0.4688, 0.5781, 0.4531, 0.5625, 0.75, 0.8125, 0.7812, 0.8125, 0.7812, 0.8281, 0.75, 0.8281, 0.7812, 0.8125, 0.7812, 0.8281, 0.8125, 0.8281, 0.8125, 0.8125, 0.7812, 0.8438, 0.8125, 0.8438, 0.8125, 0.8281, 0.7812, 0.8281, 0.8281, 0.7969, 0.8281, 0.8281, 0.8125, 0.8281, 0.8125, 0.7969, 0.7812, 0.7969, 0.7812, 0.8125, 0.8125, 0.8125, 0.8125, 0.7969, 0.75, 0.7969, 0.7812, 0.7969, 0.7812, 0.8125, 0.75, 0.8125, 0.75, 0.8438, 0.75, 0.8281, 0.7812, 0.8281, 0.7812, 0.8438, 0.8594, 0.8438, 0.875, 0.8438, 0.8906, 0.8281, 0.8906, 0.8125, 0.875, 0.7969, 0.8594, 0.7969, 0.8438, 0.8125, 0.8438, 0.8281, 0.7031, 0.5625, 0.7188, 0.5625, 0.7344, 0.5781, 0.7344, 0.5938, 0.7188, 0.6094, 0.7031, 0.6094, 0.6875, 0.5938, 0.6875, 0.5781, 0.8125, 0.8281, 0.8281, 0.8281, 0.8281, 0.8438, 0.8125, 0.8438, 0.8125, 0.8281, 0.8125, 0.8438, 0.8281, 0.8438, 0.8281, 0.8281, 0.7969, 0.5938, 0.9531, 0.5938, 0.9531, 0.6406, 0.7969, 0.6406, 0.5469, 0.6406, 0.5469, 0.6562, 0.6094, 0.6562, 0.6094, 0.6406, 0.9062, 0.6406, 0.9062, 0.6562, 0.8438, 0.6562, 0.8438, 0.6406, 0.5469, 0.6406, 0.6094, 0.6406, 0.6094, 0.6562, 0.5469, 0.6562, 0.8438, 0.6406, 0.9062, 0.6406, 0.9062, 0.6562, 0.8438, 0.6562])
me_cube_045.materials.append(mat_bogies)
me_cube_045.update()
me_cube_008 = bpy.data.meshes.new('Cube.008')
me_cube_008.from_pydata([(-30.0, -14.0, -2.0), (-30.0, -14.0, 3.0), (-30.0, 14.0, -2.0), (-30.0, 14.0, 3.0), (30.0, -14.0, -2.0), (30.0, -14.0, 3.0), (30.0, 14.0, -2.0), (30.0, 14.0, 3.0)], [], [(0, 1, 3, 2), (2, 3, 7, 6), (6, 7, 5, 4), (4, 5, 1, 0), (2, 6, 4, 0)])
me_cube_008.polygons.foreach_set('use_smooth', [True] * 5)
_k = set([(0, 1), (0, 2), (0, 4), (1, 3), (1, 5), (2, 3), (2, 6), (3, 7), (4, 5), (4, 6), (5, 7), (6, 7)])
me_cube_008.attributes.new('sharp_edge', 'BOOLEAN', 'EDGE').data.foreach_set('value', [ (min(e.vertices), max(e.vertices)) in _k for e in me_cube_008.edges])
_uv = me_cube_008.uv_layers.new(name='UVMap')
_uv.uv.foreach_set('vector', [0.0, 0.4727, 0.0, 0.4922, 0.1094, 0.4922, 0.1094, 0.4727, 0.0, 0.4922, 0.0, 0.5117, 0.2344, 0.5117, 0.2344, 0.4922, 0.1094, 0.4727, 0.1094, 0.4922, 0.0, 0.4922, 0.0, 0.4727, 0.2344, 0.4922, 0.2344, 0.5117, 0.0, 0.5117, 0.0, 0.4922, 0.0, 0.6211, 0.2344, 0.6211, 0.2344, 0.5117, 0.0, 0.5117])
me_cube_008.materials.append(mat_base)
me_cube_008.update()
me_cube_001 = bpy.data.meshes.new('Cube.001')
me_cube_001.from_pydata([(-66.0, 20.0, 10.0), (-66.0, -20.0, 10.0), (-67.0, 20.0, 10.0), (-66.0, 20.0, 4.0), (-66.0, 20.0, 11.0), (-66.0, 20.0, 9.0), (-66.0, 17.0, 10.0), (-57.5, 20.0, 10.0), (-57.5, 20.0, 11.0), (-57.5, 20.0, 9.0), (-57.5, 17.0, 10.0), (-57.5, -20.0, 10.0), (-57.5, -20.0, 9.0), (-57.5, -20.0, 11.0), (-57.5, -17.0, 10.0), (-66.0, -17.0, 10.0), (-57.5, -17.0, 9.0), (-66.0, -17.0, 9.0), (-57.5, -18.0, 9.0), (-66.0, -18.0, 9.0), (-57.5, -18.0, 6.0), (-66.0, -18.0, 6.0), (-57.5, -17.0, 6.0), (-66.0, -17.0, 6.0), (-57.5, -17.0, 5.0), (-66.0, -17.0, 5.0), (-57.5, -20.0, 5.0), (-66.0, -20.0, 5.0), (-57.5, -20.0, 6.0), (-66.0, -20.0, 6.0), (-57.5, -19.0, 6.0), (-66.0, -19.0, 6.0), (-57.5, -19.0, 9.0), (-66.0, -19.0, 9.0), (-66.0, -20.0, 9.0), (-66.0, -20.0, 11.0), (-57.5, -18.0, 11.0), (-66.0, -18.0, 11.0), (-67.0, -20.0, 11.0), (-67.0, 20.0, 11.0), (-67.0, -20.0, 10.0), (-67.0, -20.0, 4.0), (-67.0, 20.0, 4.0), (-66.0, -20.0, 4.0), (-57.5, 17.0, 9.0), (-66.0, 17.0, 9.0), (-57.5, 18.0, 9.0), (-66.0, 18.0, 9.0), (-57.5, 18.0, 6.0), (-66.0, 18.0, 6.0), (-57.5, 17.0, 6.0), (-66.0, 17.0, 6.0), (-57.5, 17.0, 5.0), (-66.0, 17.0, 5.0), (-57.5, 20.0, 5.0), (-66.0, 20.0, 5.0), (-57.5, 20.0, 6.0), (-66.0, 20.0, 6.0), (-57.5, 19.0, 6.0), (-66.0, 19.0, 6.0), (-57.5, 19.0, 9.0), (-66.0, 19.0, 9.0), (-57.5, 18.0, 11.0), (-66.0, 18.0, 11.0), (-66.0, -18.0, 11.0), (-66.0, 18.0, 11.0), (-57.5, -18.0, 11.0), (-57.5, 18.0, 11.0), (-66.0, -5.0, 11.0), (-67.0, -5.0, 11.0), (-66.0, 5.0, 11.0), (-67.0, 5.0, 11.0), (-67.0, 5.0, 11.0), (-67.0, -5.0, 11.0), (-66.0, -5.0, 11.0), (-66.0, 5.0, 11.0)], [], [(1, 0, 7, 11), (1, 43, 3, 0), (0, 3, 42, 2), (0, 2, 39, 4), (7, 0, 4, 8), (9, 5, 0, 7), (6, 10, 7, 0), (1, 11, 13, 35), (11, 14, 15, 1), (34, 12, 11, 1), (16, 17, 15, 14), (19, 17, 16, 18), (18, 20, 21, 19), (20, 22, 23, 21), (22, 24, 25, 23), (27, 25, 24, 26), (29, 27, 26, 28), (31, 29, 28, 30), (33, 31, 30, 32), (32, 12, 34, 33), (13, 36, 37, 35), (35, 38, 40, 1), (68, 69, 38, 35), (2, 40, 38, 69, 71, 39), (2, 42, 41, 40), (40, 41, 43, 1), (43, 41, 42, 3), (45, 44, 10, 6), (46, 44, 45, 47), (47, 49, 48, 46), (49, 51, 50, 48), (51, 53, 52, 50), (54, 52, 53, 55), (56, 54, 55, 57), (58, 56, 57, 59), (60, 58, 59, 61), (61, 5, 9, 60), (62, 8, 4, 63), (66, 67, 65, 64), (4, 39, 71, 70), (72, 73, 74, 75)])
me_cube_001.polygons.foreach_set('use_smooth', [True] * 41)
_k = set([(0, 1), (0, 2), (0, 3), (0, 4), (0, 5), (0, 6), (0, 7), (1, 11), (1, 15), (1, 34), (1, 35), (1, 40), (1, 43), (2, 39), (2, 40), (2, 42), (3, 42), (3, 43), (4, 8), (4, 39), (4, 63), (4, 70), (5, 9), (5, 61), (6, 10), (6, 45), (7, 8), (7, 9), (7, 10), (7, 11), (8, 62), (9, 60), (10, 44), (11, 12), (11, 13), (11, 14), (12, 32), (12, 34), (13, 35), (13, 36), (14, 15), (14, 16), (15, 17), (16, 17), (16, 18), (17, 19), (18, 19), (18, 20), (19, 21), (20, 21), (20, 22), (21, 23), (22, 23), (22, 24), (23, 25), (24, 25), (24, 26), (25, 27), (26, 27), (26, 28), (27, 29), (28, 29), (28, 30), (29, 31), (30, 31), (30, 32), (31, 33), (32, 33), (33, 34), (35, 37), (35, 38), (35, 68), (36, 37), (38, 40), (38, 69), (39, 71), (40, 41), (41, 42), (41, 43), (44, 45), (44, 46), (45, 47), (46, 47), (46, 48), (47, 49), (48, 49), (48, 50), (49, 51), (50, 51), (50, 52), (51, 53), (52, 53), (52, 54), (53, 55), (54, 55), (54, 56), (55, 57), (56, 57), (56, 58), (57, 59), (58, 59), (58, 60), (59, 61), (60, 61), (62, 63), (64, 65), (64, 66), (65, 67), (66, 67), (68, 69), (69, 71), (70, 71), (72, 73), (72, 75), (73, 74), (74, 75)])
me_cube_001.attributes.new('sharp_edge', 'BOOLEAN', 'EDGE').data.foreach_set('value', [ (min(e.vertices), max(e.vertices)) in _k for e in me_cube_001.edges])
_uv = me_cube_001.uv_layers.new(name='UVMap')
_uv.uv.foreach_set('vector', [0.003906, 0.668, 0.003906, 0.8242, 0.03711, 0.8242, 0.03711, 0.668, 0.5234, 0.6406, 0.5234, 0.6172, 0.6484, 0.6172, 0.6484, 0.6406, 0.003906, 0.6641, 0.003906, 0.6406, 0.0, 0.6406, 0.0, 0.6641, 0.003906, 0.6641, 0.0, 0.6641, 0.0, 0.668, 0.003906, 0.668, 0.03711, 0.6641, 0.003906, 0.6641, 0.003906, 0.668, 0.03711, 0.668, 0.03711, 0.8398, 0.003906, 0.8398, 0.003906, 0.8438, 0.03711, 0.8438, 0.5039, 0.2812, 0.4707, 0.2812, 0.4707, 0.2812, 0.5039, 0.2812, 0.003906, 0.6641, 0.03711, 0.6641, 0.03711, 0.668, 0.003906, 0.668, 0.4707, 0.2812, 0.4707, 0.2812, 0.5039, 0.2812, 0.5039, 0.2812, 0.003906, 0.8398, 0.03711, 0.8398, 0.03711, 0.8438, 0.003906, 0.8438, 0.03711, 0.8398, 0.003906, 0.8398, 0.003906, 0.8438, 0.03711, 0.8438, 0.003906, 0.8359, 0.003906, 0.8398, 0.03711, 0.8398, 0.03711, 0.8359, 0.03711, 0.8398, 0.03711, 0.8281, 0.003906, 0.8281, 0.003906, 0.8398, 0.03711, 0.8359, 0.03711, 0.8398, 0.003906, 0.8398, 0.003906, 0.8359, 0.03711, 0.8281, 0.03711, 0.8242, 0.003906, 0.8242, 0.003906, 0.8281, 0.003906, 0.8281, 0.003906, 0.8398, 0.03711, 0.8398, 0.03711, 0.8281, 0.003906, 0.8281, 0.003906, 0.8242, 0.03711, 0.8242, 0.03711, 0.8281, 0.003906, 0.832, 0.003906, 0.8281, 0.03711, 0.8281, 0.03711, 0.832, 0.003906, 0.8398, 0.003906, 0.8281, 0.03711, 0.8281, 0.03711, 0.8398, 0.03711, 0.832, 0.03711, 0.8281, 0.003906, 0.8281, 0.003906, 0.832, 0.03711, 0.8438, 0.03711, 0.8516, 0.003906, 0.8516, 0.003906, 0.8438, 0.003906, 0.668, 5.96e-08, 0.668, 5.96e-08, 0.6641, 0.003906, 0.6641, 0.003906, 0.9023, 3.725e-08, 0.9023, 5.96e-08, 0.8438, 0.003906, 0.8438, 0.6797, 0.6641, 0.5234, 0.6641, 0.5234, 0.668, 0.582, 0.668, 0.6211, 0.668, 0.6797, 0.668, 0.6797, 0.6641, 0.6797, 0.6406, 0.5234, 0.6406, 0.5234, 0.6641, 5.96e-08, 0.6641, 5.96e-08, 0.6406, 0.003906, 0.6406, 0.003906, 0.6641, 0.003906, 0.668, 5.96e-08, 0.668, 0.0, 0.8242, 0.003906, 0.8242, 0.003906, 0.8398, 0.03711, 0.8398, 0.03711, 0.8438, 0.003906, 0.8438, 0.03711, 0.832, 0.03711, 0.8281, 0.003906, 0.8281, 0.003906, 0.832, 0.003906, 0.8398, 0.003906, 0.8281, 0.03711, 0.8281, 0.03711, 0.8398, 0.003906, 0.832, 0.003906, 0.8281, 0.03711, 0.8281, 0.03711, 0.832, 0.003906, 0.8281, 0.003906, 0.8242, 0.03711, 0.8242, 0.03711, 0.8281, 0.03711, 0.8398, 0.03711, 0.8281, 0.003906, 0.8281, 0.003906, 0.8398, 0.03711, 0.8281, 0.03711, 0.8242, 0.003906, 0.8242, 0.003906, 0.8281, 0.03711, 0.8359, 0.03711, 0.8398, 0.003906, 0.8398, 0.003906, 0.8359, 0.03711, 0.8398, 0.03711, 0.8281, 0.003906, 0.8281, 0.003906, 0.8398, 0.003906, 0.8359, 0.003906, 0.8398, 0.03711, 0.8398, 0.03711, 0.8359, 0.03711, 0.9922, 0.03711, 1.0, 0.003906, 1.0, 0.003906, 0.9922, 0.03711, 0.8516, 0.03711, 0.9922, 0.003906, 0.9922, 0.003906, 0.8516, 0.003906, 1.0, 0.0, 1.0, 2.235e-08, 0.9414, 0.003906, 0.9414, 0.6211, 0.668, 0.582, 0.668, 0.582, 0.6719, 0.6211, 0.6719])
me_cube_001.materials.append(mat_base)
me_cube_001.update()
me_cube_003 = bpy.data.meshes.new('Cube.003')
me_cube_003.from_pydata([(-19.0, -20.0, 10.0), (-19.0, -20.0, 11.0), (-19.0, 20.0, 10.0), (-19.0, -20.0, 9.0), (-19.0, -17.0, 10.0), (-57.5, -20.0, 10.0), (-57.5, -20.0, 9.0), (-57.5, 20.0, 10.0), (-57.5, -20.0, 11.0), (-57.5, -17.0, 10.0), (-57.5, -17.0, 9.0), (-19.0, -17.0, 9.0), (-57.5, -18.0, 9.0), (-19.0, -18.0, 9.0), (-57.5, -18.0, 6.0), (-19.0, -18.0, 6.0), (-57.5, -17.0, 6.0), (-19.0, -17.0, 6.0), (-57.5, -17.0, 5.0), (-19.0, -17.0, 5.0), (-57.5, -20.0, 5.0), (-19.0, -20.0, 5.0), (-57.5, -20.0, 6.0), (-19.0, -20.0, 6.0), (-57.5, -19.0, 6.0), (-19.0, -19.0, 6.0), (-57.5, -19.0, 9.0), (-19.0, -19.0, 9.0), (-57.5, -18.0, 11.0), (-19.0, -18.0, 11.0), (-57.5, 20.0, 11.0), (-57.5, 20.0, 9.0), (-57.5, 17.0, 10.0), (-19.0, 17.0, 10.0), (-57.5, 17.0, 9.0), (-19.0, 17.0, 9.0), (-57.5, 18.0, 9.0), (-19.0, 18.0, 9.0), (-57.5, 18.0, 6.0), (-19.0, 18.0, 6.0), (-57.5, 17.0, 6.0), (-19.0, 17.0, 6.0), (-57.5, 17.0, 5.0), (-19.0, 17.0, 5.0), (-57.5, 20.0, 5.0), (-19.0, 20.0, 5.0), (-57.5, 20.0, 6.0), (-19.0, 20.0, 6.0), (-57.5, 19.0, 6.0), (-19.0, 19.0, 6.0), (-57.5, 19.0, 9.0), (-19.0, 19.0, 9.0), (-19.0, 20.0, 9.0), (-19.0, 20.0, 11.0), (-57.5, 18.0, 11.0), (-19.0, 18.0, 11.0), (-19.0, -18.0, 11.0), (-19.0, 18.0, 11.0), (-57.5, -18.0, 11.0), (-57.5, 18.0, 11.0)], [], [(5, 0, 1, 8), (5, 7, 2, 0), (6, 3, 0, 5), (0, 4, 9, 5), (11, 10, 9, 4), (12, 10, 11, 13), (13, 15, 14, 12), (15, 17, 16, 14), (17, 19, 18, 16), (20, 18, 19, 21), (22, 20, 21, 23), (24, 22, 23, 25), (26, 24, 25, 27), (27, 3, 6, 26), (1, 29, 28, 8), (52, 31, 7, 2), (32, 33, 2, 7), (2, 7, 30, 53), (34, 35, 33, 32), (37, 35, 34, 36), (36, 38, 39, 37), (38, 40, 41, 39), (40, 42, 43, 41), (45, 43, 42, 44), (47, 45, 44, 46), (49, 47, 46, 48), (51, 49, 48, 50), (50, 31, 52, 51), (55, 53, 30, 54), (56, 57, 59, 58)])
me_cube_003.polygons.foreach_set('use_smooth', [True] * 30)
_k = set([(0, 1), (0, 2), (0, 3), (0, 4), (0, 5), (1, 8), (1, 29), (2, 7), (2, 33), (2, 52), (2, 53), (3, 6), (3, 27), (4, 9), (4, 11), (5, 6), (5, 7), (5, 8), (5, 9), (6, 26), (7, 30), (7, 31), (7, 32), (8, 28), (9, 10), (10, 11), (10, 12), (11, 13), (12, 13), (12, 14), (13, 15), (14, 15), (14, 16), (15, 17), (16, 17), (16, 18), (17, 19), (18, 19), (18, 20), (19, 21), (20, 21), (20, 22), (21, 23), (22, 23), (22, 24), (23, 25), (24, 25), (24, 26), (25, 27), (26, 27), (28, 29), (30, 53), (30, 54), (31, 50), (31, 52), (32, 33), (32, 34), (33, 35), (34, 35), (34, 36), (35, 37), (36, 37), (36, 38), (37, 39), (38, 39), (38, 40), (39, 41), (40, 41), (40, 42), (41, 43), (42, 43), (42, 44), (43, 45), (44, 45), (44, 46), (45, 47), (46, 47), (46, 48), (47, 49), (48, 49), (48, 50), (49, 51), (50, 51), (51, 52), (53, 55), (54, 55), (56, 57), (56, 58), (57, 59), (58, 59)])
me_cube_003.attributes.new('sharp_edge', 'BOOLEAN', 'EDGE').data.foreach_set('value', [ (min(e.vertices), max(e.vertices)) in _k for e in me_cube_003.edges])
_uv = me_cube_003.uv_layers.new(name='UVMap')
_uv.uv.foreach_set('vector', [0.03711, 0.6641, 0.1875, 0.6641, 0.1875, 0.668, 0.03711, 0.668, 0.03711, 0.668, 0.03711, 0.8242, 0.1875, 0.8242, 0.1875, 0.668, 0.03711, 0.8398, 0.1875, 0.8398, 0.1875, 0.8438, 0.03711, 0.8438, 0.3203, 0.2812, 0.3203, 0.2812, 0.4707, 0.2812, 0.4707, 0.2812, 0.1875, 0.8398, 0.03711, 0.8398, 0.03711, 0.8438, 0.1875, 0.8438, 0.03711, 0.8359, 0.03711, 0.8398, 0.1875, 0.8398, 0.1875, 0.8359, 0.1875, 0.8398, 0.1875, 0.8281, 0.03711, 0.8281, 0.03711, 0.8398, 0.1875, 0.8359, 0.1875, 0.8398, 0.03711, 0.8398, 0.03711, 0.8359, 0.1875, 0.8281, 0.1875, 0.8242, 0.03711, 0.8242, 0.03711, 0.8281, 0.03711, 0.8281, 0.03711, 0.8398, 0.1875, 0.8398, 0.1875, 0.8281, 0.03711, 0.8281, 0.03711, 0.8242, 0.1875, 0.8242, 0.1875, 0.8281, 0.03711, 0.832, 0.03711, 0.8281, 0.1875, 0.8281, 0.1875, 0.832, 0.03711, 0.8398, 0.03711, 0.8281, 0.1875, 0.8281, 0.1875, 0.8398, 0.1875, 0.832, 0.1875, 0.8281, 0.03711, 0.8281, 0.03711, 0.832, 0.1875, 0.8438, 0.1875, 0.8516, 0.03711, 0.8516, 0.03711, 0.8438, 0.1875, 0.8398, 0.03711, 0.8398, 0.03711, 0.8438, 0.1875, 0.8438, 0.4707, 0.2812, 0.3203, 0.2812, 0.3203, 0.2812, 0.4707, 0.2812, 0.1875, 0.6641, 0.03711, 0.6641, 0.03711, 0.668, 0.1875, 0.668, 0.03711, 0.8398, 0.1875, 0.8398, 0.1875, 0.8438, 0.03711, 0.8438, 0.1875, 0.832, 0.1875, 0.8281, 0.03711, 0.8281, 0.03711, 0.832, 0.03711, 0.8398, 0.03711, 0.8281, 0.1875, 0.8281, 0.1875, 0.8398, 0.03711, 0.832, 0.03711, 0.8281, 0.1875, 0.8281, 0.1875, 0.832, 0.03711, 0.8281, 0.03711, 0.8242, 0.1875, 0.8242, 0.1875, 0.8281, 0.1875, 0.8398, 0.1875, 0.8281, 0.03711, 0.8281, 0.03711, 0.8398, 0.1875, 0.8281, 0.1875, 0.8242, 0.03711, 0.8242, 0.03711, 0.8281, 0.1875, 0.8359, 0.1875, 0.8398, 0.03711, 0.8398, 0.03711, 0.8359, 0.1875, 0.8398, 0.1875, 0.8281, 0.03711, 0.8281, 0.03711, 0.8398, 0.03711, 0.8359, 0.03711, 0.8398, 0.1875, 0.8398, 0.1875, 0.8359, 0.1875, 0.9922, 0.1875, 1.0, 0.03711, 1.0, 0.03711, 0.9922, 0.1875, 0.8516, 0.1875, 0.9922, 0.03711, 0.9922, 0.03711, 0.8516])
me_cube_003.materials.append(mat_base)
me_cube_003.update()
me_cube_004 = bpy.data.meshes.new('Cube.004')
me_cube_004.from_pydata([(19.0, -20.0, 10.0), (19.0, -20.0, 11.0), (19.0, 20.0, 10.0), (19.0, -20.0, 9.0), (19.0, -17.0, 10.0), (-19.0, -20.0, 10.0), (-19.0, -20.0, 9.0), (-19.0, -17.0, 10.0), (-19.0, 20.0, 10.0), (-19.0, -20.0, 11.0), (-19.0, -18.0, 11.0), (19.0, -18.0, 11.0), (-19.0, 20.0, 11.0), (-19.0, 20.0, 9.0), (-19.0, 17.0, 10.0), (19.0, 17.0, 10.0), (-19.0, 17.0, 9.0), (19.0, 17.0, 9.0), (-19.0, 18.0, 9.0), (19.0, 18.0, 9.0), (-19.0, 18.0, 6.0), (19.0, 18.0, 6.0), (-19.0, 17.0, 6.0), (19.0, 17.0, 6.0), (-19.0, 17.0, 5.0), (19.0, 17.0, 5.0), (-19.0, 20.0, 5.0), (19.0, 20.0, 5.0), (-19.0, 20.0, 6.0), (19.0, 20.0, 6.0), (-19.0, 19.0, 6.0), (19.0, 19.0, 6.0), (-19.0, 19.0, 9.0), (19.0, 19.0, 9.0), (19.0, 20.0, 9.0), (19.0, 20.0, 11.0), (-19.0, 18.0, 11.0), (19.0, 18.0, 11.0), (-19.0, -17.0, 9.0), (19.0, -17.0, 9.0), (-19.0, -18.0, 9.0), (19.0, -18.0, 9.0), (-19.0, -18.0, 6.0), (19.0, -18.0, 6.0), (-19.0, -17.0, 6.0), (19.0, -17.0, 6.0), (-19.0, -17.0, 5.0), (19.0, -17.0, 5.0), (-19.0, -20.0, 5.0), (19.0, -20.0, 5.0), (-19.0, -20.0, 6.0), (19.0, -20.0, 6.0), (-19.0, -19.0, 6.0), (19.0, -19.0, 6.0), (-19.0, -19.0, 9.0), (19.0, -19.0, 9.0), (19.0, -18.0, 11.0), (19.0, 18.0, 11.0), (-19.0, -18.0, 11.0), (-19.0, 18.0, 11.0)], [], [(5, 0, 1, 9), (5, 8, 2, 0), (6, 3, 0, 5), (0, 4, 7, 5), (1, 11, 10, 9), (34, 13, 8, 2), (14, 15, 2, 8), (2, 8, 12, 35), (16, 17, 15, 14), (19, 17, 16, 18), (18, 20, 21, 19), (20, 22, 23, 21), (22, 24, 25, 23), (27, 25, 24, 26), (29, 27, 26, 28), (31, 29, 28, 30), (33, 31, 30, 32), (32, 13, 34, 33), (37, 35, 12, 36), (39, 38, 7, 4), (40, 38, 39, 41), (41, 43, 42, 40), (43, 45, 44, 42), (45, 47, 46, 44), (48, 46, 47, 49), (50, 48, 49, 51), (52, 50, 51, 53), (54, 52, 53, 55), (55, 3, 6, 54), (56, 57, 59, 58)])
me_cube_004.polygons.foreach_set('use_smooth', [True] * 30)
_k = set([(0, 1), (0, 2), (0, 3), (0, 4), (0, 5), (1, 9), (1, 11), (2, 8), (2, 15), (2, 34), (2, 35), (3, 6), (3, 55), (4, 7), (4, 39), (5, 6), (5, 7), (5, 8), (5, 9), (6, 54), (7, 38), (8, 12), (8, 13), (8, 14), (9, 10), (10, 11), (12, 35), (12, 36), (13, 32), (13, 34), (14, 15), (14, 16), (15, 17), (16, 17), (16, 18), (17, 19), (18, 19), (18, 20), (19, 21), (20, 21), (20, 22), (21, 23), (22, 23), (22, 24), (23, 25), (24, 25), (24, 26), (25, 27), (26, 27), (26, 28), (27, 29), (28, 29), (28, 30), (29, 31), (30, 31), (30, 32), (31, 33), (32, 33), (33, 34), (35, 37), (36, 37), (38, 39), (38, 40), (39, 41), (40, 41), (40, 42), (41, 43), (42, 43), (42, 44), (43, 45), (44, 45), (44, 46), (45, 47), (46, 47), (46, 48), (47, 49), (48, 49), (48, 50), (49, 51), (50, 51), (50, 52), (51, 53), (52, 53), (52, 54), (53, 55), (54, 55), (56, 57), (56, 58), (57, 59), (58, 59)])
me_cube_004.attributes.new('sharp_edge', 'BOOLEAN', 'EDGE').data.foreach_set('value', [ (min(e.vertices), max(e.vertices)) in _k for e in me_cube_004.edges])
_uv = me_cube_004.uv_layers.new(name='UVMap')
_uv.uv.foreach_set('vector', [0.1875, 0.6641, 0.3359, 0.6641, 0.3359, 0.668, 0.1875, 0.668, 0.1875, 0.668, 0.1875, 0.8242, 0.3359, 0.8242, 0.3359, 0.668, 0.1875, 0.8398, 0.3359, 0.8398, 0.3359, 0.8438, 0.1875, 0.8438, 0.3203, 0.2812, 0.3203, 0.2812, 0.4688, 0.2812, 0.4688, 0.2812, 0.3359, 0.8438, 0.3359, 0.8516, 0.1875, 0.8516, 0.1875, 0.8437, 0.3359, 0.8398, 0.1875, 0.8398, 0.1875, 0.8438, 0.3359, 0.8438, 0.4687, 0.2812, 0.3203, 0.2812, 0.3203, 0.2812, 0.4687, 0.2812, 0.3359, 0.6641, 0.1875, 0.6641, 0.1875, 0.668, 0.3359, 0.668, 0.1875, 0.8398, 0.3359, 0.8398, 0.3359, 0.8438, 0.1875, 0.8438, 0.3359, 0.832, 0.3359, 0.8281, 0.1875, 0.8281, 0.1875, 0.832, 0.1875, 0.8398, 0.1875, 0.8281, 0.3359, 0.8281, 0.3359, 0.8398, 0.1875, 0.832, 0.1875, 0.8281, 0.3359, 0.8281, 0.3359, 0.832, 0.1875, 0.8281, 0.1875, 0.8242, 0.3359, 0.8242, 0.3359, 0.8281, 0.3359, 0.8398, 0.3359, 0.8281, 0.1875, 0.8281, 0.1875, 0.8398, 0.3359, 0.8281, 0.3359, 0.8242, 0.1875, 0.8242, 0.1875, 0.8281, 0.3359, 0.8359, 0.3359, 0.8398, 0.1875, 0.8398, 0.1875, 0.8359, 0.3359, 0.8398, 0.3359, 0.8281, 0.1875, 0.8281, 0.1875, 0.8398, 0.1875, 0.8359, 0.1875, 0.8398, 0.3359, 0.8398, 0.3359, 0.8359, 0.3359, 0.9922, 0.3359, 1.0, 0.1875, 1.0, 0.1875, 0.9922, 0.3359, 0.8398, 0.1875, 0.8398, 0.1875, 0.8438, 0.3359, 0.8438, 0.1875, 0.8359, 0.1875, 0.8398, 0.3359, 0.8398, 0.3359, 0.8359, 0.3359, 0.8398, 0.3359, 0.8281, 0.1875, 0.8281, 0.1875, 0.8398, 0.3359, 0.8359, 0.3359, 0.8398, 0.1875, 0.8398, 0.1875, 0.8359, 0.3359, 0.8281, 0.3359, 0.8242, 0.1875, 0.8242, 0.1875, 0.8281, 0.1875, 0.8281, 0.1875, 0.8398, 0.3359, 0.8398, 0.3359, 0.8281, 0.1875, 0.8281, 0.1875, 0.8242, 0.3359, 0.8242, 0.3359, 0.8281, 0.1875, 0.832, 0.1875, 0.8281, 0.3359, 0.8281, 0.3359, 0.832, 0.1875, 0.8398, 0.1875, 0.8281, 0.3359, 0.8281, 0.3359, 0.8398, 0.3359, 0.832, 0.3359, 0.8281, 0.1875, 0.8281, 0.1875, 0.832, 0.3359, 0.8516, 0.3359, 0.9922, 0.1875, 0.9922, 0.1875, 0.8516])
me_cube_004.materials.append(mat_base)
me_cube_004.update()
me_cube_005 = bpy.data.meshes.new('Cube.005')
me_cube_005.from_pydata([(19.0, 20.0, 10.0), (19.0, 20.0, 11.0), (19.0, -20.0, 10.0), (19.0, 20.0, 9.0), (19.0, 17.0, 10.0), (57.5, 20.0, 10.0), (57.5, 20.0, 9.0), (57.5, -20.0, 10.0), (57.5, 20.0, 11.0), (57.5, 17.0, 10.0), (57.5, 17.0, 9.0), (19.0, 17.0, 9.0), (57.5, 18.0, 9.0), (19.0, 18.0, 9.0), (57.5, 18.0, 6.0), (19.0, 18.0, 6.0), (57.5, 17.0, 6.0), (19.0, 17.0, 6.0), (57.5, 17.0, 5.0), (19.0, 17.0, 5.0), (57.5, 20.0, 5.0), (19.0, 20.0, 5.0), (57.5, 20.0, 6.0), (19.0, 20.0, 6.0), (57.5, 19.0, 6.0), (19.0, 19.0, 6.0), (57.5, 19.0, 9.0), (19.0, 19.0, 9.0), (57.5, 18.0, 11.0), (19.0, 18.0, 11.0), (57.5, -20.0, 11.0), (57.5, -20.0, 9.0), (57.5, -17.0, 10.0), (19.0, -17.0, 10.0), (57.5, -17.0, 9.0), (19.0, -17.0, 9.0), (57.5, -18.0, 9.0), (19.0, -18.0, 9.0), (57.5, -18.0, 6.0), (19.0, -18.0, 6.0), (57.5, -17.0, 6.0), (19.0, -17.0, 6.0), (57.5, -17.0, 5.0), (19.0, -17.0, 5.0), (57.5, -20.0, 5.0), (19.0, -20.0, 5.0), (57.5, -20.0, 6.0), (19.0, -20.0, 6.0), (57.5, -19.0, 6.0), (19.0, -19.0, 6.0), (57.5, -19.0, 9.0), (19.0, -19.0, 9.0), (19.0, -20.0, 9.0), (19.0, -20.0, 11.0), (57.5, -18.0, 11.0), (19.0, -18.0, 11.0), (19.0, 18.0, 11.0), (19.0, -18.0, 11.0), (57.5, 18.0, 11.0), (57.5, -18.0, 11.0)], [], [(5, 0, 1, 8), (5, 7, 2, 0), (6, 3, 0, 5), (0, 4, 9, 5), (11, 10, 9, 4), (12, 10, 11, 13), (13, 15, 14, 12), (15, 17, 16, 14), (17, 19, 18, 16), (20, 18, 19, 21), (22, 20, 21, 23), (24, 22, 23, 25), (26, 24, 25, 27), (27, 3, 6, 26), (1, 29, 28, 8), (52, 31, 7, 2), (32, 33, 2, 7), (2, 7, 30, 53), (34, 35, 33, 32), (37, 35, 34, 36), (36, 38, 39, 37), (38, 40, 41, 39), (40, 42, 43, 41), (45, 43, 42, 44), (47, 45, 44, 46), (49, 47, 46, 48), (51, 49, 48, 50), (50, 31, 52, 51), (55, 53, 30, 54), (56, 57, 59, 58)])
me_cube_005.polygons.foreach_set('use_smooth', [True] * 30)
_k = set([(0, 1), (0, 2), (0, 3), (0, 4), (0, 5), (1, 8), (1, 29), (2, 7), (2, 33), (2, 52), (2, 53), (3, 6), (3, 27), (4, 9), (4, 11), (5, 6), (5, 7), (5, 8), (5, 9), (6, 26), (7, 30), (7, 31), (7, 32), (8, 28), (9, 10), (10, 11), (10, 12), (11, 13), (12, 13), (12, 14), (13, 15), (14, 15), (14, 16), (15, 17), (16, 17), (16, 18), (17, 19), (18, 19), (18, 20), (19, 21), (20, 21), (20, 22), (21, 23), (22, 23), (22, 24), (23, 25), (24, 25), (24, 26), (25, 27), (26, 27), (28, 29), (30, 53), (30, 54), (31, 50), (31, 52), (32, 33), (32, 34), (33, 35), (34, 35), (34, 36), (35, 37), (36, 37), (36, 38), (37, 39), (38, 39), (38, 40), (39, 41), (40, 41), (40, 42), (41, 43), (42, 43), (42, 44), (43, 45), (44, 45), (44, 46), (45, 47), (46, 47), (46, 48), (47, 49), (48, 49), (48, 50), (49, 51), (50, 51), (51, 52), (53, 55), (54, 55), (56, 57), (56, 58), (57, 59), (58, 59)])
me_cube_005.attributes.new('sharp_edge', 'BOOLEAN', 'EDGE').data.foreach_set('value', [ (min(e.vertices), max(e.vertices)) in _k for e in me_cube_005.edges])
_uv = me_cube_005.uv_layers.new(name='UVMap')
_uv.uv.foreach_set('vector', [0.4863, 0.6641, 0.3359, 0.6641, 0.3359, 0.668, 0.4863, 0.668, 0.4863, 0.8242, 0.4863, 0.668, 0.3359, 0.668, 0.3359, 0.8242, 0.4863, 0.8398, 0.3359, 0.8398, 0.3359, 0.8438, 0.4863, 0.8438, 0.3203, 0.2812, 0.3203, 0.2812, 0.4707, 0.2812, 0.4707, 0.2812, 0.3359, 0.8398, 0.4863, 0.8398, 0.4863, 0.8438, 0.3359, 0.8438, 0.4863, 0.832, 0.4863, 0.8281, 0.3359, 0.8281, 0.3359, 0.832, 0.3359, 0.8398, 0.3359, 0.8281, 0.4863, 0.8281, 0.4863, 0.8398, 0.3359, 0.832, 0.3359, 0.8281, 0.4863, 0.8281, 0.4863, 0.832, 0.3359, 0.8281, 0.3359, 0.8242, 0.4863, 0.8242, 0.4863, 0.8281, 0.4863, 0.8398, 0.4863, 0.8281, 0.3359, 0.8281, 0.3359, 0.8398, 0.4863, 0.8281, 0.4863, 0.8242, 0.3359, 0.8242, 0.3359, 0.8281, 0.4863, 0.8359, 0.4863, 0.8398, 0.3359, 0.8398, 0.3359, 0.8359, 0.4863, 0.8398, 0.4863, 0.8281, 0.3359, 0.8281, 0.3359, 0.8398, 0.3359, 0.8359, 0.3359, 0.8398, 0.4863, 0.8398, 0.4863, 0.8359, 0.3359, 1.0, 0.3359, 0.9922, 0.4863, 0.9922, 0.4863, 1.0, 0.3359, 0.8398, 0.4863, 0.8398, 0.4863, 0.8438, 0.3359, 0.8438, 0.4707, 0.2812, 0.3203, 0.2812, 0.3203, 0.2812, 0.4707, 0.2812, 0.3359, 0.6641, 0.4863, 0.6641, 0.4863, 0.668, 0.3359, 0.668, 0.4863, 0.8398, 0.3359, 0.8398, 0.3359, 0.8438, 0.4863, 0.8438, 0.3359, 0.8359, 0.3359, 0.8398, 0.4863, 0.8398, 0.4863, 0.8359, 0.4863, 0.8398, 0.4863, 0.8281, 0.3359, 0.8281, 0.3359, 0.8398, 0.4863, 0.8359, 0.4863, 0.8398, 0.3359, 0.8398, 0.3359, 0.8359, 0.4863, 0.8281, 0.4863, 0.8242, 0.3359, 0.8242, 0.3359, 0.8281, 0.3359, 0.8281, 0.3359, 0.8398, 0.4863, 0.8398, 0.4863, 0.8281, 0.3359, 0.8281, 0.3359, 0.8242, 0.4863, 0.8242, 0.4863, 0.8281, 0.3359, 0.832, 0.3359, 0.8281, 0.4863, 0.8281, 0.4863, 0.832, 0.3359, 0.8398, 0.3359, 0.8281, 0.4863, 0.8281, 0.4863, 0.8398, 0.4863, 0.832, 0.4863, 0.8281, 0.3359, 0.8281, 0.3359, 0.832, 0.3359, 0.8516, 0.3359, 0.8438, 0.4863, 0.8438, 0.4863, 0.8516, 0.3359, 0.9922, 0.3359, 0.8516, 0.4863, 0.8516, 0.4863, 0.9922])
me_cube_005.materials.append(mat_base)
me_cube_005.update()
me_cube = bpy.data.meshes.new('Cube')
me_cube.from_pydata([(-66.0, -19.0, -20.0), (-66.0, 19.0, -20.0), (66.0, -19.0, -20.0), (66.0, 19.0, -20.0), (66.0, -19.0, -4.0), (66.0, 19.0, -4.0), (-66.0, -19.0, -4.0), (-66.0, 19.0, -4.0), (66.0, 18.0, -4.0), (-66.0, 18.0, -4.0), (66.0, -18.0, -4.0), (-66.0, -18.0, -4.0), (66.0, 18.0, -20.0), (-66.0, 18.0, -20.0), (66.0, -18.0, -20.0), (-66.0, -18.0, -20.0), (65.0, 19.0, -20.0), (65.0, -19.0, -20.0), (65.0, 19.0, -4.0), (65.0, -19.0, -4.0), (-65.0, 19.0, -20.0), (-65.0, 19.0, -4.0), (-65.0, -19.0, -20.0), (-65.0, -19.0, -4.0), (-65.0, 18.0, -4.0), (65.0, 18.0, -4.0), (65.0, -18.0, -4.0), (-65.0, -18.0, -4.0)], [], [(0, 6, 11, 15), (17, 19, 23, 22), (2, 4, 19, 17), (21, 20, 1, 7), (21, 7, 9, 24), (19, 4, 10, 26), (18, 16, 20, 21), (5, 3, 16, 18), (5, 8, 12, 3), (23, 19, 26, 27), (5, 18, 25, 8), (13, 9, 7, 1), (22, 23, 6, 0), (6, 23, 27, 11), (18, 21, 24, 25), (10, 4, 2, 14), (9, 11, 27, 24), (14, 12, 8, 10), (10, 8, 25, 26), (13, 15, 11, 9), (26, 25, 24, 27)])
me_cube.polygons.foreach_set('use_smooth', [True] * 21)
me_cube.polygons.foreach_set('material_index', [0, 0, 0, 0, 0, 0, 0, 0, 0, 0, 0, 0, 0, 0, 0, 0, 0, 0, 0, 0, 1])
_k = set([(0, 6), (0, 15), (1, 7), (1, 13), (1, 20), (2, 4), (2, 14), (2, 17), (3, 5), (3, 12), (3, 16), (4, 10), (4, 19), (5, 8), (5, 18), (6, 11), (6, 23), (7, 9), (7, 21), (8, 10), (9, 11), (12, 14), (13, 15), (16, 20), (17, 22), (18, 21), (19, 23)])
me_cube.attributes.new('sharp_edge', 'BOOLEAN', 'EDGE').data.foreach_set('value', [ (min(e.vertices), max(e.vertices)) in _k for e in me_cube.edges])
_uv = me_cube.uv_layers.new(name='UVMap')
_uv.uv.foreach_set('vector', [0.6914, 0.7188, 0.6914, 0.8438, 0.6875, 0.8438, 0.6875, 0.7188, 0.5117, 0.1406, 0.5117, 0.2656, 0.003906, 0.2656, 0.003906, 0.1406, 0.5156, 0.1406, 0.5156, 0.2656, 0.5117, 0.2656, 0.5117, 0.1406, 0.5117, 0.5547, 0.5117, 0.4297, 0.5156, 0.4297, 0.5156, 0.5547, 0.5117, 0.5469, 0.5156, 0.5469, 0.5156, 0.5547, 0.5117, 0.5547, 0.5117, 0.2578, 0.5156, 0.2578, 0.5156, 0.2656, 0.5117, 0.2656, 0.003906, 0.5547, 0.003906, 0.4297, 0.5117, 0.4297, 0.5117, 0.5547, 0.0, 0.5547, 0.0, 0.4297, 0.003906, 0.4297, 0.003906, 0.5547, 0.6914, 0.8438, 0.6875, 0.8438, 0.6875, 0.7188, 0.6914, 0.7188, 0.003906, 0.2578, 0.5117, 0.2578, 0.5117, 0.2656, 0.003906, 0.2656, 0.0, 0.5469, 0.003906, 0.5469, 0.003906, 0.5547, 0.0, 0.5547, 0.5469, 0.7188, 0.5469, 0.8438, 0.543, 0.8438, 0.543, 0.7188, 0.003906, 0.1406, 0.003906, 0.2656, 0.0, 0.2656, 0.0, 0.1406, 0.0, 0.2578, 0.003906, 0.2578, 0.003906, 0.2656, 0.0, 0.2656, 0.003906, 0.5469, 0.5117, 0.5469, 0.5117, 0.5547, 0.003906, 0.5547, 0.5469, 0.8438, 0.543, 0.8438, 0.543, 0.7188, 0.5469, 0.7188, 0.5469, 0.8359, 0.6875, 0.8359, 0.6875, 0.8438, 0.5469, 0.8438, 0.5469, 0.7188, 0.6875, 0.7188, 0.6875, 0.8438, 0.5469, 0.8438, 0.5469, 0.8359, 0.6875, 0.8359, 0.6875, 0.8438, 0.5469, 0.8438, 0.5469, 0.7188, 0.6875, 0.7188, 0.6875, 0.8438, 0.5469, 0.8438, 0.5156, 0.01953, 0.5156, 0.1602, 0.007812, 0.1602, 0.007812, 0.01953])
me_cube.materials.append(mat_colour_javelin)
me_cube.materials.append(mat_base)
me_cube.materials.append(mat_interior_javelin)
me_cube.update()
me_cube_053 = bpy.data.meshes.new('Cube.053')
me_cube_053.from_pydata([(-1.0, -3.0, 0.0), (-1.0, -3.0, 3.0), (-1.0, 3.0, 0.0), (-1.0, 3.0, 3.0), (0.0, -3.0, 0.0), (0.0, -3.0, 3.0), (0.0, 3.0, 0.0), (0.0, 3.0, 3.0), (-2.0, -1.5, 1.0), (-2.0, -1.5, 2.0), (-2.0, 1.5, 1.0), (-2.0, 1.5, 2.0), (-1.0, -2.0, 0.5), (-1.0, -2.0, 2.5), (-1.0, 2.0, 0.5), (-1.0, 2.0, 2.5), (-2.0, 2.0, 0.5), (-2.0, -2.0, 0.5), (-2.0, -2.0, 2.5), (-2.0, 2.0, 2.5), (-1.0, 1.5, 1.0), (-1.0, -1.5, 1.0), (-1.0, -1.5, 2.0), (-1.0, 1.5, 2.0)], [], [(0, 1, 3, 2), (2, 3, 7, 6), (4, 5, 1, 0), (2, 6, 4, 0), (7, 3, 1, 5), (10, 8, 21, 20), (16, 19, 15, 14), (12, 13, 18, 17), (16, 14, 12, 17), (15, 19, 18, 13), (8, 10, 16, 17), (9, 8, 17, 18), (11, 9, 18, 19), (10, 11, 19, 16), (11, 10, 20, 23), (8, 9, 22, 21), (9, 11, 23, 22)])
me_cube_053.polygons.foreach_set('use_smooth', [True] * 17)
_uv = me_cube_053.uv_layers.new(name='UVMap')
_uv.uv.foreach_set('vector', [0.375, 0.25, 0.375, 0.4375, 0.75, 0.4375, 0.75, 0.25, 0.625, 0.625, 0.625, 0.4375, 0.6875, 0.4375, 0.6875, 0.625, 0.75, 0.4375, 0.75, 0.625, 0.6875, 0.625, 0.6875, 0.4375, 0.625, 0.625, 0.6875, 0.625, 0.6875, 1.0, 0.625, 1.0, 0.75, 1.0, 0.6875, 1.0, 0.6875, 0.625, 0.75, 0.625, 0.4375, 0.625, 0.4375, 0.4375, 0.5, 0.4375, 0.5, 0.625, 0.3125, 0.375, 0.3125, 0.25, 0.375, 0.25, 0.375, 0.375, 0.375, 0.625, 0.375, 0.75, 0.3125, 0.75, 0.3125, 0.625, 0.3125, 0.375, 0.375, 0.375, 0.375, 0.625, 0.3125, 0.625, 0.375, 1.0, 0.3125, 1.0, 0.3125, 0.75, 0.375, 0.75, 0.1562, 0.1562, 0.3438, 0.1562, 0.375, 0.125, 0.125, 0.125, 0.1562, 0.2188, 0.1562, 0.1562, 0.125, 0.125, 0.125, 0.25, 0.3438, 0.2188, 0.1562, 0.2188, 0.125, 0.25, 0.375, 0.25, 0.3438, 0.1562, 0.3438, 0.2188, 0.375, 0.25, 0.375, 0.125, 0.5, 0.5, 0.5, 0.4375, 0.5625, 0.4375, 0.5625, 0.5, 0.5, 0.5625, 0.5, 0.625, 0.5625, 0.625, 0.5625, 0.5625, 0.375, 0.4375, 0.375, 0.625, 0.4375, 0.625, 0.4375, 0.4375])
me_cube_053.materials.append(mat_coupler)
me_cube_053.update()
me_cube_054 = bpy.data.meshes.new('Cube.054')
me_cube_054.from_pydata([(-66.0, 20.0, 10.0), (-66.0, -20.0, 10.0), (-67.0, 20.0, 10.0), (-66.0, 20.0, 4.0), (-66.0, 20.0, 11.0), (-66.0, 20.0, 9.0), (-66.0, 17.0, 10.0), (-57.5, 20.0, 10.0), (-57.5, 20.0, 11.0), (-57.5, 20.0, 9.0), (-57.5, 17.0, 10.0), (-57.5, -20.0, 10.0), (-57.5, -20.0, 9.0), (-57.5, -20.0, 11.0), (-57.5, -17.0, 10.0), (-66.0, -17.0, 10.0), (-57.5, -17.0, 9.0), (-66.0, -17.0, 9.0), (-57.5, -18.0, 9.0), (-66.0, -18.0, 9.0), (-57.5, -18.0, 6.0), (-66.0, -18.0, 6.0), (-57.5, -17.0, 6.0), (-66.0, -17.0, 6.0), (-57.5, -17.0, 5.0), (-66.0, -17.0, 5.0), (-57.5, -20.0, 5.0), (-66.0, -20.0, 5.0), (-57.5, -20.0, 6.0), (-66.0, -20.0, 6.0), (-57.5, -19.0, 6.0), (-66.0, -19.0, 6.0), (-57.5, -19.0, 9.0), (-66.0, -19.0, 9.0), (-66.0, -20.0, 9.0), (-66.0, -20.0, 11.0), (-57.5, -18.0, 11.0), (-66.0, -18.0, 11.0), (-67.0, -20.0, 11.0), (-67.0, 20.0, 11.0), (-67.0, -20.0, 10.0), (-67.0, -20.0, 4.0), (-67.0, 20.0, 4.0), (-66.0, -20.0, 4.0), (-57.5, 17.0, 9.0), (-66.0, 17.0, 9.0), (-57.5, 18.0, 9.0), (-66.0, 18.0, 9.0), (-57.5, 18.0, 6.0), (-66.0, 18.0, 6.0), (-57.5, 17.0, 6.0), (-66.0, 17.0, 6.0), (-57.5, 17.0, 5.0), (-66.0, 17.0, 5.0), (-57.5, 20.0, 5.0), (-66.0, 20.0, 5.0), (-57.5, 20.0, 6.0), (-66.0, 20.0, 6.0), (-57.5, 19.0, 6.0), (-66.0, 19.0, 6.0), (-57.5, 19.0, 9.0), (-66.0, 19.0, 9.0), (-57.5, 18.0, 11.0), (-66.0, 18.0, 11.0), (-66.0, -18.0, 11.0), (-66.0, 18.0, 11.0), (-57.5, -18.0, 11.0), (-57.5, 18.0, 11.0), (-66.0, -5.0, 11.0), (-67.0, -5.0, 11.0), (-66.0, 5.0, 11.0), (-67.0, 5.0, 11.0), (-67.0, 5.0, 11.0), (-67.0, -5.0, 11.0), (-66.0, -5.0, 11.0), (-66.0, 5.0, 11.0)], [], [(1, 0, 7, 11), (1, 43, 3, 0), (0, 3, 42, 2), (0, 2, 39, 4), (7, 0, 4, 8), (9, 5, 0, 7), (6, 10, 7, 0), (1, 11, 13, 35), (11, 14, 15, 1), (34, 12, 11, 1), (16, 17, 15, 14), (19, 17, 16, 18), (18, 20, 21, 19), (20, 22, 23, 21), (22, 24, 25, 23), (27, 25, 24, 26), (29, 27, 26, 28), (31, 29, 28, 30), (33, 31, 30, 32), (32, 12, 34, 33), (13, 36, 37, 35), (35, 38, 40, 1), (68, 69, 38, 35), (2, 40, 38, 69, 71, 39), (2, 42, 41, 40), (40, 41, 43, 1), (43, 41, 42, 3), (45, 44, 10, 6), (46, 44, 45, 47), (47, 49, 48, 46), (49, 51, 50, 48), (51, 53, 52, 50), (54, 52, 53, 55), (56, 54, 55, 57), (58, 56, 57, 59), (60, 58, 59, 61), (61, 5, 9, 60), (62, 8, 4, 63), (66, 67, 65, 64), (4, 39, 71, 70), (72, 73, 74, 75)])
me_cube_054.polygons.foreach_set('use_smooth', [True] * 41)
_k = set([(0, 1), (0, 2), (0, 3), (0, 4), (0, 5), (0, 6), (0, 7), (1, 11), (1, 15), (1, 34), (1, 35), (1, 40), (1, 43), (2, 39), (2, 40), (2, 42), (3, 42), (3, 43), (4, 8), (4, 39), (4, 63), (4, 70), (5, 9), (5, 61), (6, 10), (6, 45), (7, 8), (7, 9), (7, 10), (7, 11), (8, 62), (9, 60), (10, 44), (11, 12), (11, 13), (11, 14), (12, 32), (12, 34), (13, 35), (13, 36), (14, 15), (14, 16), (15, 17), (16, 17), (16, 18), (17, 19), (18, 19), (18, 20), (19, 21), (20, 21), (20, 22), (21, 23), (22, 23), (22, 24), (23, 25), (24, 25), (24, 26), (25, 27), (26, 27), (26, 28), (27, 29), (28, 29), (28, 30), (29, 31), (30, 31), (30, 32), (31, 33), (32, 33), (33, 34), (35, 37), (35, 38), (35, 68), (36, 37), (38, 40), (38, 69), (39, 71), (40, 41), (41, 42), (41, 43), (44, 45), (44, 46), (45, 47), (46, 47), (46, 48), (47, 49), (48, 49), (48, 50), (49, 51), (50, 51), (50, 52), (51, 53), (52, 53), (52, 54), (53, 55), (54, 55), (54, 56), (55, 57), (56, 57), (56, 58), (57, 59), (58, 59), (58, 60), (59, 61), (60, 61), (62, 63), (64, 65), (64, 66), (65, 67), (66, 67), (68, 69), (69, 71), (70, 71), (72, 73), (72, 75), (73, 74), (74, 75)])
me_cube_054.attributes.new('sharp_edge', 'BOOLEAN', 'EDGE').data.foreach_set('value', [ (min(e.vertices), max(e.vertices)) in _k for e in me_cube_054.edges])
_uv = me_cube_054.uv_layers.new(name='UVMap')
_uv.uv.foreach_set('vector', [0.003906, 0.668, 0.003906, 0.8242, 0.03711, 0.8242, 0.03711, 0.668, 0.5234, 0.6406, 0.5234, 0.6172, 0.6484, 0.6172, 0.6484, 0.6406, 0.003906, 0.6641, 0.003906, 0.6406, 0.0, 0.6406, 0.0, 0.6641, 0.003906, 0.6641, 0.0, 0.6641, 0.0, 0.668, 0.003906, 0.668, 0.03711, 0.6641, 0.003906, 0.6641, 0.003906, 0.668, 0.03711, 0.668, 0.03711, 0.8398, 0.003906, 0.8398, 0.003906, 0.8438, 0.03711, 0.8438, 0.5039, 0.2812, 0.4707, 0.2812, 0.4707, 0.2812, 0.5039, 0.2812, 0.003906, 0.6641, 0.03711, 0.6641, 0.03711, 0.668, 0.003906, 0.668, 0.4707, 0.2812, 0.4707, 0.2812, 0.5039, 0.2812, 0.5039, 0.2812, 0.003906, 0.8398, 0.03711, 0.8398, 0.03711, 0.8438, 0.003906, 0.8438, 0.03711, 0.8398, 0.003906, 0.8398, 0.003906, 0.8438, 0.03711, 0.8438, 0.003906, 0.8359, 0.003906, 0.8398, 0.03711, 0.8398, 0.03711, 0.8359, 0.03711, 0.8398, 0.03711, 0.8281, 0.003906, 0.8281, 0.003906, 0.8398, 0.03711, 0.8359, 0.03711, 0.8398, 0.003906, 0.8398, 0.003906, 0.8359, 0.03711, 0.8281, 0.03711, 0.8242, 0.003906, 0.8242, 0.003906, 0.8281, 0.003906, 0.8281, 0.003906, 0.8398, 0.03711, 0.8398, 0.03711, 0.8281, 0.003906, 0.8281, 0.003906, 0.8242, 0.03711, 0.8242, 0.03711, 0.8281, 0.003906, 0.832, 0.003906, 0.8281, 0.03711, 0.8281, 0.03711, 0.832, 0.003906, 0.8398, 0.003906, 0.8281, 0.03711, 0.8281, 0.03711, 0.8398, 0.03711, 0.832, 0.03711, 0.8281, 0.003906, 0.8281, 0.003906, 0.832, 0.03711, 0.8438, 0.03711, 0.8516, 0.003906, 0.8516, 0.003906, 0.8438, 0.003906, 0.668, 5.96e-08, 0.668, 5.96e-08, 0.6641, 0.003906, 0.6641, 0.003906, 0.9023, 3.725e-08, 0.9023, 5.96e-08, 0.8438, 0.003906, 0.8438, 0.6797, 0.6641, 0.5234, 0.6641, 0.5234, 0.668, 0.582, 0.668, 0.6211, 0.668, 0.6797, 0.668, 0.6797, 0.6641, 0.6797, 0.6406, 0.5234, 0.6406, 0.5234, 0.6641, 5.96e-08, 0.6641, 5.96e-08, 0.6406, 0.003906, 0.6406, 0.003906, 0.6641, 0.003906, 0.668, 5.96e-08, 0.668, 0.0, 0.8242, 0.003906, 0.8242, 0.003906, 0.8398, 0.03711, 0.8398, 0.03711, 0.8438, 0.003906, 0.8438, 0.03711, 0.832, 0.03711, 0.8281, 0.003906, 0.8281, 0.003906, 0.832, 0.003906, 0.8398, 0.003906, 0.8281, 0.03711, 0.8281, 0.03711, 0.8398, 0.003906, 0.832, 0.003906, 0.8281, 0.03711, 0.8281, 0.03711, 0.832, 0.003906, 0.8281, 0.003906, 0.8242, 0.03711, 0.8242, 0.03711, 0.8281, 0.03711, 0.8398, 0.03711, 0.8281, 0.003906, 0.8281, 0.003906, 0.8398, 0.03711, 0.8281, 0.03711, 0.8242, 0.003906, 0.8242, 0.003906, 0.8281, 0.03711, 0.8359, 0.03711, 0.8398, 0.003906, 0.8398, 0.003906, 0.8359, 0.03711, 0.8398, 0.03711, 0.8281, 0.003906, 0.8281, 0.003906, 0.8398, 0.003906, 0.8359, 0.003906, 0.8398, 0.03711, 0.8398, 0.03711, 0.8359, 0.03711, 0.9922, 0.03711, 1.0, 0.003906, 1.0, 0.003906, 0.9922, 0.03711, 0.8516, 0.03711, 0.9922, 0.003906, 0.9922, 0.003906, 0.8516, 0.003906, 1.0, 0.0, 1.0, 2.235e-08, 0.9414, 0.003906, 0.9414, 0.6211, 0.668, 0.582, 0.668, 0.582, 0.6719, 0.6211, 0.6719])
me_cube_054.materials.append(mat_base)
me_cube_054.update()
me_cube_009 = bpy.data.meshes.new('Cube.009')
me_cube_009.from_pydata([(-0.125, -0.125, -0.125), (-0.125, -0.125, 0.125), (-0.125, 0.125, -0.125), (-0.125, 0.125, 0.125), (0.125, -0.125, -0.125), (0.125, -0.125, 0.125), (0.125, 0.125, -0.125), (0.125, 0.125, 0.125)], [], [(0, 1, 3, 2), (2, 3, 7, 6), (6, 7, 5, 4), (4, 5, 1, 0), (2, 6, 4, 0), (7, 3, 1, 5)])
_uv = me_cube_009.uv_layers.new(name='UVMap')
_uv.uv.foreach_set('vector', [0.03125, 0.9688, 0.03125, 0.9688, 0.03125, 0.9688, 0.03125, 0.9688, 0.03125, 0.9688, 0.03125, 0.9688, 0.03125, 0.9688, 0.03125, 0.9688, 0.03125, 0.9688, 0.03125, 0.9688, 0.03125, 0.9688, 0.03125, 0.9688, 0.03125, 0.9688, 0.03125, 0.9688, 0.03125, 0.9688, 0.03125, 0.9688, 0.03125, 0.9688, 0.03125, 0.9688, 0.03125, 0.9688, 0.03125, 0.9688, 0.03125, 0.9688, 0.03125, 0.9688, 0.03125, 0.9688, 0.03125, 0.9688])
me_cube_009.materials.append(mat_coupler)
me_cube_009.update()
me_cube_002 = bpy.data.meshes.new('Cube.002')
me_cube_002.from_pydata([(-0.125, -0.125, -0.125), (-0.125, -0.125, 0.125), (-0.125, 0.125, -0.125), (-0.125, 0.125, 0.125), (0.125, -0.125, -0.125), (0.125, -0.125, 0.125), (0.125, 0.125, -0.125), (0.125, 0.125, 0.125)], [], [(0, 1, 3, 2), (2, 3, 7, 6), (6, 7, 5, 4), (4, 5, 1, 0), (2, 6, 4, 0), (7, 3, 1, 5)])
_uv = me_cube_002.uv_layers.new(name='UVMap')
_uv.uv.foreach_set('vector', [0.03125, 0.9688, 0.03125, 0.9688, 0.03125, 0.9688, 0.03125, 0.9688, 0.03125, 0.9688, 0.03125, 0.9688, 0.03125, 0.9688, 0.03125, 0.9688, 0.03125, 0.9688, 0.03125, 0.9688, 0.03125, 0.9688, 0.03125, 0.9688, 0.03125, 0.9688, 0.03125, 0.9688, 0.03125, 0.9688, 0.03125, 0.9688, 0.03125, 0.9688, 0.03125, 0.9688, 0.03125, 0.9688, 0.03125, 0.9688, 0.03125, 0.9688, 0.03125, 0.9688, 0.03125, 0.9688, 0.03125, 0.9688])
me_cube_002.materials.append(mat_coupler)
me_cube_002.update()
me_cube_006 = bpy.data.meshes.new('Cube.006')
me_cube_006.from_pydata([(-0.125, -0.25, 0.0), (-0.25, -0.125, 0.0), (-0.25, -0.125, 0.0625), (-0.125, -0.25, 0.0625), (-0.25, 0.125, 0.0), (-0.125, 0.25, 0.0), (-0.125, 0.25, 0.0625), (-0.25, 0.125, 0.0625), (0.25, -0.125, 0.0), (0.125, -0.25, 0.0), (0.125, -0.25, 0.0625), (0.25, -0.125, 0.0625), (0.125, 0.25, 0.0), (0.25, 0.125, 0.0), (0.25, 0.125, 0.0625), (0.125, 0.25, 0.0625), (-0.125, -0.125, 0.0625), (-0.125, -0.125, 0.125), (-0.125, 0.125, 0.0625), (-0.125, 0.125, 0.125), (0.125, -0.125, 0.0625), (0.125, -0.125, 0.125), (0.125, 0.125, 0.0625), (0.125, 0.125, 0.125)], [], [(9, 10, 3, 0), (13, 14, 11, 8), (14, 15, 6, 7, 2, 3, 10, 11), (5, 6, 15, 12), (0, 3, 2, 1), (6, 5, 4, 7), (14, 13, 12, 15), (10, 9, 8, 11), (1, 2, 7, 4), (20, 21, 17, 16), (22, 23, 21, 20), (23, 19, 17, 21), (18, 19, 23, 22), (16, 17, 19, 18)])
me_cube_006.polygons.foreach_set('use_smooth', [True] * 14)
_k = set([(0, 1), (0, 9), (1, 4), (2, 3), (2, 7), (3, 10), (4, 5), (5, 12), (6, 7), (6, 15), (8, 9), (8, 13), (10, 11), (11, 14), (12, 13), (14, 15), (16, 18), (16, 20), (17, 19), (17, 21), (18, 22), (19, 23), (20, 22), (21, 23)])
me_cube_006.attributes.new('sharp_edge', 'BOOLEAN', 'EDGE').data.foreach_set('value', [ (min(e.vertices), max(e.vertices)) in _k for e in me_cube_006.edges])
_uv = me_cube_006.uv_layers.new(name='UVMap')
_uv.uv.foreach_set('vector', [0.2695, 0.9062, 0.2695, 0.9102, 0.2539, 0.9102, 0.2539, 0.9062, 0.2773, 0.9297, 0.2734, 0.9297, 0.2734, 0.9141, 0.2773, 0.9141, 0.2773, 0.9297, 0.2695, 0.9375, 0.2539, 0.9375, 0.2461, 0.9297, 0.2461, 0.9141, 0.2539, 0.9062, 0.2695, 0.9062, 0.2773, 0.9141, 0.2539, 0.9336, 0.2539, 0.9375, 0.2695, 0.9375, 0.2695, 0.9336, 0.2539, 0.9062, 0.2539, 0.9062, 0.2461, 0.9141, 0.2461, 0.9141, 0.2539, 0.9375, 0.2539, 0.9375, 0.2461, 0.9297, 0.2461, 0.9297, 0.2773, 0.9297, 0.2773, 0.9297, 0.2695, 0.9375, 0.2695, 0.9375, 0.2695, 0.9062, 0.2695, 0.9062, 0.2773, 0.9141, 0.2773, 0.9141, 0.25, 0.9141, 0.2461, 0.9141, 0.2461, 0.9297, 0.25, 0.9297, 0.2695, 0.9141, 0.2695, 0.918, 0.2539, 0.918, 0.2539, 0.9141, 0.2695, 0.9297, 0.2656, 0.9297, 0.2656, 0.9141, 0.2695, 0.9141, 0.2695, 0.9297, 0.2539, 0.9297, 0.2539, 0.9141, 0.2695, 0.9141, 0.2539, 0.9258, 0.2539, 0.9297, 0.2695, 0.9297, 0.2695, 0.9258, 0.2578, 0.9141, 0.2539, 0.9141, 0.2539, 0.9297, 0.2578, 0.9297])
me_cube_006.materials.append(mat_base)
me_cube_006.update()

# ---- objects
ob_camera = bpy.data.objects.new('Camera', cam_camera)
ob_coupler_engaged_rear_2_toggle_label_uncouple = bpy.data.objects.new('COUPLER_ENGAGED_REAR_2_TOGGLE_LABEL_Uncouple', me_cube_023)
ob_bogey_rear_wheel_2 = bpy.data.objects.new('BOGEY_REAR_WHEEL_2', me_cube_007)
ob_bogey_rear_wheel_1 = bpy.data.objects.new('BOGEY_REAR_WHEEL_1', me_cube_007)
ob_bogey_rear = bpy.data.objects.new('BOGEY_REAR', me_cube_045)
ob_bogey_front_wheel_2 = bpy.data.objects.new('BOGEY_FRONT_WHEEL_2', me_cube_007)
ob_bogey_front_wheel_1 = bpy.data.objects.new('BOGEY_FRONT_WHEEL_1', me_cube_007)
ob_bogey_front = bpy.data.objects.new('BOGEY_FRONT', me_cube_045)
ob_frame_0_electricbox = bpy.data.objects.new('FRAME_0_electricbox', me_cube_008)
ob_frame_end2 = bpy.data.objects.new('FRAME_end2', me_cube_001)
ob_frame_3 = bpy.data.objects.new('FRAME_3', me_cube_003)
ob_frame_2 = bpy.data.objects.new('FRAME_2', me_cube_004)
ob_frame_1 = bpy.data.objects.new('FRAME_1', me_cube_005)
ob_frame_0_body = bpy.data.objects.new('FRAME_0_body', me_cube)
ob_coupler_engaged_front_1_toggle_label_uncouple = bpy.data.objects.new('COUPLER_ENGAGED_FRONT_1_TOGGLE_LABEL_Uncouple', me_cube_053)
ob_frame_end1 = bpy.data.objects.new('FRAME_end1', me_cube_054)
ob_door_2_connecting_notouch = bpy.data.objects.new('DOOR_2_CONNECTING_NOTOUCH', me_cube_009)
ob_door_1_connecting_notouch = bpy.data.objects.new('DOOR_1_CONNECTING_NOTOUCH', me_cube_002)
ob_cube = bpy.data.objects.new('Cube', me_cube_006)

# ---- transforms, parenting, visibility, modifiers, constraints
ob_camera.location = (-6.0, 6.0, 6.0)
ob_camera.rotation_euler = (1.047, 0.0, -2.356)
ob_camera.scale = (1.0, 1.0, 1.0)
ob_coupler_engaged_rear_2_toggle_label_uncouple.location = (4.188, -1.83e-07, 0.25)
ob_coupler_engaged_rear_2_toggle_label_uncouple.rotation_euler = (0.0, -0.0, -3.142)
ob_coupler_engaged_rear_2_toggle_label_uncouple.scale = (0.0625, 0.0625, 0.0625)
_m = ob_coupler_engaged_rear_2_toggle_label_uncouple.modifiers.new('Auto Smooth', 'NODES')
_m.node_group = ng_auto_smooth
_gi = [s.identifier for s in ng_auto_smooth.interface.items_tree if s.item_type == 'SOCKET' and s.in_out == 'INPUT']
_m[_gi[1]] = 1.396  # Angle
ob_bogey_rear_wheel_2.location = (2.594, 0.0, 0.1562)
ob_bogey_rear_wheel_2.scale = (0.0625, 0.0625, 0.0625)
_m = ob_bogey_rear_wheel_2.modifiers.new('Auto Smooth', 'NODES')
_m.node_group = ng_auto_smooth
_gi = [s.identifier for s in ng_auto_smooth.interface.items_tree if s.item_type == 'SOCKET' and s.in_out == 'INPUT']
_m[_gi[1]] = 1.396  # Angle
ob_bogey_rear_wheel_1.location = (3.656, 0.0, 0.1562)
ob_bogey_rear_wheel_1.scale = (0.0625, 0.0625, 0.0625)
_m = ob_bogey_rear_wheel_1.modifiers.new('Auto Smooth', 'NODES')
_m.node_group = ng_auto_smooth
_gi = [s.identifier for s in ng_auto_smooth.interface.items_tree if s.item_type == 'SOCKET' and s.in_out == 'INPUT']
_m[_gi[1]] = 1.396  # Angle
ob_bogey_rear.location = (3.125, 0.0, 0.3125)
ob_bogey_rear.scale = (0.0625, 0.0625, 0.0625)
_m = ob_bogey_rear.modifiers.new('Auto Smooth', 'NODES')
_m.node_group = ng_auto_smooth
_gi = [s.identifier for s in ng_auto_smooth.interface.items_tree if s.item_type == 'SOCKET' and s.in_out == 'INPUT']
_m[_gi[1]] = 1.396  # Angle
ob_bogey_front_wheel_2.location = (-2.594, 1.065e-07, 0.1562)
ob_bogey_front_wheel_2.rotation_euler = (0.0, -0.0, -3.142)
ob_bogey_front_wheel_2.scale = (0.0625, 0.0625, 0.0625)
_m = ob_bogey_front_wheel_2.modifiers.new('Auto Smooth', 'NODES')
_m.node_group = ng_auto_smooth
_gi = [s.identifier for s in ng_auto_smooth.interface.items_tree if s.item_type == 'SOCKET' and s.in_out == 'INPUT']
_m[_gi[1]] = 1.396  # Angle
ob_bogey_front_wheel_1.location = (-3.656, 1.994e-07, 0.1562)
ob_bogey_front_wheel_1.rotation_euler = (0.0, -0.0, -3.142)
ob_bogey_front_wheel_1.scale = (0.0625, 0.0625, 0.0625)
_m = ob_bogey_front_wheel_1.modifiers.new('Auto Smooth', 'NODES')
_m.node_group = ng_auto_smooth
_gi = [s.identifier for s in ng_auto_smooth.interface.items_tree if s.item_type == 'SOCKET' and s.in_out == 'INPUT']
_m[_gi[1]] = 1.396  # Angle
ob_bogey_front.location = (-3.125, 1.53e-07, 0.3125)
ob_bogey_front.rotation_euler = (0.0, -0.0, -3.142)
ob_bogey_front.scale = (0.0625, 0.0625, 0.0625)
_m = ob_bogey_front.modifiers.new('Auto Smooth', 'NODES')
_m.node_group = ng_auto_smooth
_gi = [s.identifier for s in ng_auto_smooth.interface.items_tree if s.item_type == 'SOCKET' and s.in_out == 'INPUT']
_m[_gi[1]] = 1.396  # Angle
ob_frame_0_electricbox.location = (0.0, 0.0, 0.25)
ob_frame_0_electricbox.scale = (0.0625, 0.0625, 0.0625)
_m = ob_frame_0_electricbox.modifiers.new('Auto Smooth', 'NODES')
_m.node_group = ng_auto_smooth
_gi = [s.identifier for s in ng_auto_smooth.interface.items_tree if s.item_type == 'SOCKET' and s.in_out == 'INPUT']
_m[_gi[1]] = 1.396  # Angle
ob_frame_end2.location = (0.0, 0.0, -0.1875)
ob_frame_end2.rotation_euler = (0.0, -0.0, 3.142)
ob_frame_end2.scale = (0.0625, 0.0625, 0.0625)
_m = ob_frame_end2.modifiers.new('Auto Smooth', 'NODES')
_m.node_group = ng_auto_smooth
_gi = [s.identifier for s in ng_auto_smooth.interface.items_tree if s.item_type == 'SOCKET' and s.in_out == 'INPUT']
_m[_gi[1]] = 1.396  # Angle
ob_frame_3.location = (0.0, 0.0, -0.1875)
ob_frame_3.rotation_euler = (0.0, -0.0, 3.142)
ob_frame_3.scale = (0.0625, 0.0625, 0.0625)
_m = ob_frame_3.modifiers.new('Auto Smooth', 'NODES')
_m.node_group = ng_auto_smooth
_gi = [s.identifier for s in ng_auto_smooth.interface.items_tree if s.item_type == 'SOCKET' and s.in_out == 'INPUT']
_m[_gi[1]] = 1.396  # Angle
ob_frame_2.location = (0.0, 0.0, -0.1875)
ob_frame_2.rotation_euler = (0.0, -0.0, 3.142)
ob_frame_2.scale = (0.0625, 0.0625, 0.0625)
_m = ob_frame_2.modifiers.new('Auto Smooth', 'NODES')
_m.node_group = ng_auto_smooth
_gi = [s.identifier for s in ng_auto_smooth.interface.items_tree if s.item_type == 'SOCKET' and s.in_out == 'INPUT']
_m[_gi[1]] = 1.396  # Angle
ob_frame_1.location = (0.0, 0.0, -0.1875)
ob_frame_1.rotation_euler = (0.0, -0.0, 3.142)
ob_frame_1.scale = (0.0625, 0.0625, 0.0625)
_m = ob_frame_1.modifiers.new('Auto Smooth', 'NODES')
_m.node_group = ng_auto_smooth
_gi = [s.identifier for s in ng_auto_smooth.interface.items_tree if s.item_type == 'SOCKET' and s.in_out == 'INPUT']
_m[_gi[1]] = 1.396  # Angle
ob_frame_0_body.location = (0.0, 0.0, 1.75)
ob_frame_0_body.scale = (0.0625, 0.0625, 0.0625)
_m = ob_frame_0_body.modifiers.new('Auto Smooth', 'NODES')
_m.node_group = ng_auto_smooth
_gi = [s.identifier for s in ng_auto_smooth.interface.items_tree if s.item_type == 'SOCKET' and s.in_out == 'INPUT']
_m[_gi[1]] = 1.396  # Angle
ob_coupler_engaged_front_1_toggle_label_uncouple.location = (-4.188, 5.491e-07, 0.25)
ob_coupler_engaged_front_1_toggle_label_uncouple.rotation_euler = (0.0, -0.0, -6.283)
ob_coupler_engaged_front_1_toggle_label_uncouple.scale = (0.0625, 0.0625, 0.0625)
_m = ob_coupler_engaged_front_1_toggle_label_uncouple.modifiers.new('Auto Smooth', 'NODES')
_m.node_group = ng_auto_smooth
_gi = [s.identifier for s in ng_auto_smooth.interface.items_tree if s.item_type == 'SOCKET' and s.in_out == 'INPUT']
_m[_gi[1]] = 1.396  # Angle
ob_frame_end1.location = (0.0, 0.0, -0.1875)
ob_frame_end1.scale = (0.0625, 0.0625, 0.0625)
_m = ob_frame_end1.modifiers.new('Auto Smooth', 'NODES')
_m.node_group = ng_auto_smooth
_gi = [s.identifier for s in ng_auto_smooth.interface.items_tree if s.item_type == 'SOCKET' and s.in_out == 'INPUT']
_m[_gi[1]] = 1.396  # Angle
ob_door_2_connecting_notouch.location = (4.062, 0.0, 0.625)
ob_door_1_connecting_notouch.location = (-4.062, 0.0, 0.625)
ob_cube.location = (0.0, 0.0, 1.5)
_m = ob_cube.modifiers.new('Auto Smooth', 'NODES')
_m.node_group = ng_auto_smooth
_gi = [s.identifier for s in ng_auto_smooth.interface.items_tree if s.item_type == 'SOCKET' and s.in_out == 'INPUT']
_m[_gi[1]] = 1.745  # Angle

# ---- collection membership
scene.collection.objects.link(ob_camera)
scene.collection.objects.link(ob_coupler_engaged_rear_2_toggle_label_uncouple)
scene.collection.objects.link(ob_bogey_rear_wheel_2)
scene.collection.objects.link(ob_bogey_rear_wheel_1)
scene.collection.objects.link(ob_bogey_rear)
scene.collection.objects.link(ob_bogey_front_wheel_2)
scene.collection.objects.link(ob_bogey_front_wheel_1)
scene.collection.objects.link(ob_bogey_front)
scene.collection.objects.link(ob_frame_0_electricbox)
scene.collection.objects.link(ob_frame_end2)
scene.collection.objects.link(ob_frame_3)
scene.collection.objects.link(ob_frame_2)
scene.collection.objects.link(ob_frame_1)
scene.collection.objects.link(ob_frame_0_body)
scene.collection.objects.link(ob_coupler_engaged_front_1_toggle_label_uncouple)
scene.collection.objects.link(ob_frame_end1)
scene.collection.objects.link(ob_door_2_connecting_notouch)
scene.collection.objects.link(ob_door_1_connecting_notouch)
scene.collection.objects.link(ob_cube)

# ---- scene / render settings (as saved in the file)
scene.camera = ob_camera
scene.frame_start = 0; scene.frame_end = 11; scene.frame_set(0)
scene.render.engine = 'CYCLES'
scene.render.resolution_x = 512
scene.render.resolution_y = 512
scene.render.film_transparent = True
scene.render.use_stamp_time = False
scene.render.use_stamp_frame = False
scene.render.use_stamp_camera = False
scene.render.use_stamp_scene = False
scene.render.use_stamp_filename = False
scene.render.use_stamp_render_time = False
scene.render.use_stamp = True
scene.cycles.sampling_pattern = 'TABULATED_SOBOL'
scene.cycles.use_light_tree = False
scene.cycles.bake_type = 'AO'
scene.view_settings.view_transform = 'Filmic'
bpy.context.view_layer.update()
